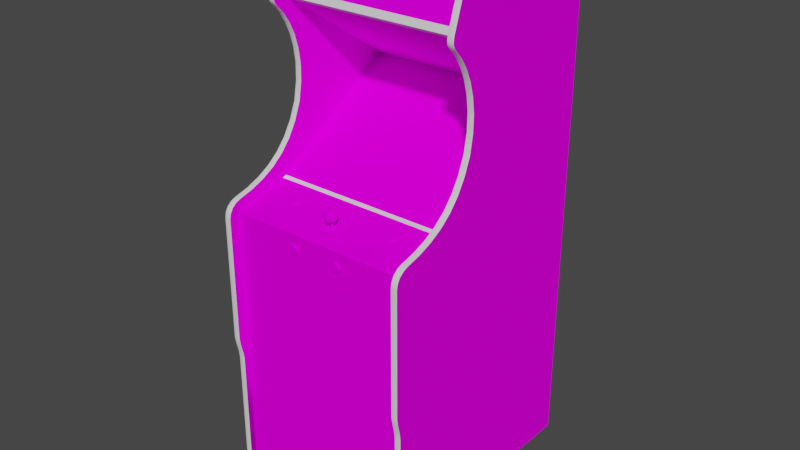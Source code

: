 # Source: junglek.blend  (saved by Blender 2.93.20; exported with 4.5.12 LTS)
import bpy
from mathutils import Matrix  # noqa: F401  (used for matrix-valued properties, if any)

bpy.ops.wm.read_factory_settings(use_empty=True)
scene = bpy.context.scene
scene.name = 'Scene'

# ---- images (referenced by path relative to the original .blend; pixels are not part of the script)
import os
ASSET_DIR = os.environ.get("B2B_ASSET_DIR", "")  # directory of the original .blend (textures are referenced by path, not embedded)
HERE = os.path.dirname(os.path.abspath(__file__))  # packed textures are extracted next to this script under _unpacked/

def load_image(name, relpath, width, height, colorspace="sRGB"):
    """Load a texture the original file referenced (path relative to the .blend, or extracted next to this script)."""
    p = next((c for c in (os.path.join(HERE, relpath), os.path.join(ASSET_DIR, relpath)) if relpath and os.path.exists(c)), "")
    if p:
        img = bpy.data.images.load(p, check_existing=True)
        img.name = name
    else:  # same state as the original file: an image datablock whose file is absent (Cycles renders it pink)
        img = bpy.data.images.new(name, width, height)
        img.source = "FILE"
        img.filepath = "//" + (relpath or name)
    img.colorspace_settings.name = colorspace
    return img
img_junglekmarqueemap_tiff = load_image('junglekmarqueemap.TIFF', 'junglekmarqueemap.TIFF', 1024, 1024, 'sRGB')
img_junglekmonitormap_tiff = load_image('junglekmonitormap.TIFF', 'junglekmonitormap.TIFF', 1024, 1024, 'sRGB')
img_junglekbezelmap_tiff = load_image('junglekbezelmap.TIFF', 'junglekbezelmap.TIFF', 1024, 1024, 'sRGB')
img_junglektexturesmap_tiff = load_image('junglektexturesmap.TIFF', 'junglektexturesmap.TIFF', 1024, 1024, 'sRGB')

# ---- materials (node trees are filled in below, after node groups)
mat_junglekmarquee = bpy.data.materials.new('junglekmarquee')
mat_junglekmarquee.use_transparent_shadow = False
mat_junglekmarquee.roughness = 0.8807
mat_junglekmarquee.specular_intensity = 0.0
mat_junglekmonitor = bpy.data.materials.new('junglekmonitor')
mat_junglekmonitor.use_transparent_shadow = False
mat_junglekmonitor.roughness = 0.8807
mat_junglekmonitor.specular_intensity = 0.0
mat_junglekbezel = bpy.data.materials.new('junglekbezel')
mat_junglekbezel.use_transparent_shadow = False
mat_junglekbezel.roughness = 0.8807
mat_junglekbezel.specular_intensity = 0.0
mat_junglektextures = bpy.data.materials.new('junglektextures')
mat_junglektextures.use_transparent_shadow = False
mat_junglektextures.roughness = 0.8807
mat_junglektextures.specular_intensity = 0.0
mat_junglekshiny = bpy.data.materials.new('junglekshiny')
mat_junglekshiny.use_transparent_shadow = False
mat_junglekshiny.roughness = 0.8114
mat_junglekshiny.specular_intensity = 0.4471

# ---- node groups
ng_auto_smooth = bpy.data.node_groups.new('Auto Smooth', 'GeometryNodeTree')
_s = ng_auto_smooth.interface.new_socket(name='Geometry', in_out='OUTPUT', socket_type='NodeSocketGeometry')
_s = ng_auto_smooth.interface.new_socket(name='Geometry', in_out='INPUT', socket_type='NodeSocketGeometry')
_s = ng_auto_smooth.interface.new_socket(name='Angle', in_out='INPUT', socket_type='NodeSocketFloat')
_s.subtype = 'ANGLE'
_s.min_value = 0.0
_s.max_value = 3.142
ng_auto_smooth.is_modifier = True
_N = ng_auto_smooth.nodes; _L = ng_auto_smooth.links
n0 = _N.new('NodeGroupOutput'); n0.name = 'Group Output'; n0.location = (480, -100)
n1 = _N.new('NodeGroupInput'); n1.name = 'Group Input'; n1.location = (-420, -300)
n2 = _N.new('NodeGroupInput'); n2.name = 'Group Input.001'; n2.location = (-60, -100)
n3 = _N.new('GeometryNodeSetShadeSmooth'); n3.name = 'Set Shade Smooth'; n3.location = (120, -100)
n3.domain = 'EDGE'
n4 = _N.new('GeometryNodeSetShadeSmooth'); n4.name = 'Set Shade Smooth.001'; n4.location = (300, -100)
n5 = _N.new('GeometryNodeInputMeshEdgeAngle'); n5.name = 'Edge Angle'; n5.location = (-420, -220)
n6 = _N.new('GeometryNodeInputEdgeSmooth'); n6.name = 'Is Edge Smooth'; n6.location = (-60, -160)
n7 = _N.new('GeometryNodeInputShadeSmooth'); n7.name = 'Is Face Smooth'; n7.location = (-240, -340)
n8 = _N.new('FunctionNodeBooleanMath'); n8.name = 'Boolean Math'; n8.location = (-60, -220)
n9 = _N.new('FunctionNodeCompare'); n9.name = 'Compare'; n9.location = (-240, -180)
n9.operation = 'LESS_EQUAL'
_L.new(n5.outputs[0], n9.inputs[0])
_L.new(n4.outputs[0], n0.inputs[0])
_L.new(n1.outputs[1], n9.inputs[1])
_L.new(n9.outputs[0], n8.inputs[0])
_L.new(n7.outputs[0], n8.inputs[1])
_L.new(n2.outputs[0], n3.inputs[0])
_L.new(n6.outputs[0], n3.inputs[1])
_L.new(n3.outputs[0], n4.inputs[0])
_L.new(n8.outputs[0], n3.inputs[2])
n0.is_active_output = True

# ---- material node trees
mat_junglekmarquee.use_nodes = True; mat_junglekmarquee.node_tree.nodes.clear()
_N = mat_junglekmarquee.node_tree.nodes; _L = mat_junglekmarquee.node_tree.links
n0 = _N.new('ShaderNodeBsdfPrincipled'); n0.name = 'Principled BSDF'; n0.location = (10, 300)
n0.distribution = 'GGX'
n0.subsurface_method = 'BURLEY'
n0.inputs[2].default_value = 0.8807
n0.inputs[3].default_value = 1.45
n0.inputs[13].default_value = 0.0
n0.inputs[27].default_value = (0.0, 0.0, 0.0, 1.0)
n0.inputs[28].default_value = 1.0
n1 = _N.new('ShaderNodeOutputMaterial'); n1.name = 'Material Output'; n1.location = (300, 300)
n2 = _N.new('ShaderNodeTexImage'); n2.name = 'Image Texture'; n2.location = (-300, 600)
n2.image = img_junglekmarqueemap_tiff
_L.new(n0.outputs[0], n1.inputs[0])
_L.new(n2.outputs[0], n0.inputs[0])
n1.is_active_output = True
mat_junglekmonitor.use_nodes = True; mat_junglekmonitor.node_tree.nodes.clear()
_N = mat_junglekmonitor.node_tree.nodes; _L = mat_junglekmonitor.node_tree.links
n0 = _N.new('ShaderNodeBsdfPrincipled'); n0.name = 'Principled BSDF'; n0.location = (10, 300)
n0.distribution = 'GGX'
n0.subsurface_method = 'BURLEY'
n0.inputs[2].default_value = 0.8807
n0.inputs[3].default_value = 1.45
n0.inputs[13].default_value = 0.0
n0.inputs[27].default_value = (0.0, 0.0, 0.0, 1.0)
n0.inputs[28].default_value = 1.0
n1 = _N.new('ShaderNodeOutputMaterial'); n1.name = 'Material Output'; n1.location = (300, 300)
n2 = _N.new('ShaderNodeTexImage'); n2.name = 'Image Texture'; n2.location = (-300, 600)
n2.image = img_junglekmonitormap_tiff
_L.new(n0.outputs[0], n1.inputs[0])
_L.new(n2.outputs[0], n0.inputs[0])
n1.is_active_output = True
mat_junglekbezel.use_nodes = True; mat_junglekbezel.node_tree.nodes.clear()
_N = mat_junglekbezel.node_tree.nodes; _L = mat_junglekbezel.node_tree.links
n0 = _N.new('ShaderNodeBsdfPrincipled'); n0.name = 'Principled BSDF'; n0.location = (10, 300)
n0.distribution = 'GGX'
n0.subsurface_method = 'BURLEY'
n0.inputs[2].default_value = 0.8807
n0.inputs[3].default_value = 1.45
n0.inputs[13].default_value = 0.0
n0.inputs[27].default_value = (0.0, 0.0, 0.0, 1.0)
n0.inputs[28].default_value = 1.0
n1 = _N.new('ShaderNodeOutputMaterial'); n1.name = 'Material Output'; n1.location = (300, 300)
n2 = _N.new('ShaderNodeTexImage'); n2.name = 'Image Texture'; n2.location = (-300, 600)
n2.image = img_junglekbezelmap_tiff
_L.new(n0.outputs[0], n1.inputs[0])
_L.new(n2.outputs[0], n0.inputs[0])
n1.is_active_output = True
mat_junglektextures.use_nodes = True; mat_junglektextures.node_tree.nodes.clear()
_N = mat_junglektextures.node_tree.nodes; _L = mat_junglektextures.node_tree.links
n0 = _N.new('ShaderNodeBsdfPrincipled'); n0.name = 'Principled BSDF'; n0.location = (10, 300)
n0.distribution = 'GGX'
n0.subsurface_method = 'BURLEY'
n0.inputs[2].default_value = 0.8807
n0.inputs[3].default_value = 1.45
n0.inputs[13].default_value = 0.0
n0.inputs[27].default_value = (0.0, 0.0, 0.0, 1.0)
n0.inputs[28].default_value = 1.0
n1 = _N.new('ShaderNodeOutputMaterial'); n1.name = 'Material Output'; n1.location = (300, 300)
n2 = _N.new('ShaderNodeTexImage'); n2.name = 'Image Texture'; n2.location = (-300, 600)
n2.image = img_junglektexturesmap_tiff
_L.new(n0.outputs[0], n1.inputs[0])
_L.new(n2.outputs[0], n0.inputs[0])
n1.is_active_output = True
mat_junglekshiny.use_nodes = True; mat_junglekshiny.node_tree.nodes.clear()
_N = mat_junglekshiny.node_tree.nodes; _L = mat_junglekshiny.node_tree.links
n0 = _N.new('ShaderNodeBsdfPrincipled'); n0.name = 'Principled BSDF'; n0.location = (10, 300)
n0.distribution = 'GGX'
n0.subsurface_method = 'BURLEY'
n0.inputs[2].default_value = 0.8114
n0.inputs[3].default_value = 1.45
n0.inputs[13].default_value = 0.4471
n0.inputs[27].default_value = (0.0, 0.0, 0.0, 1.0)
n0.inputs[28].default_value = 1.0
n1 = _N.new('ShaderNodeOutputMaterial'); n1.name = 'Material Output'; n1.location = (300, 300)
_L.new(n0.outputs[0], n1.inputs[0])
n1.is_active_output = True

# ---- world
world_world = bpy.data.worlds.new('World'); scene.world = world_world
world_world.use_nodes = True; world_world.node_tree.nodes.clear()
_N = world_world.node_tree.nodes; _L = world_world.node_tree.links
n0 = _N.new('ShaderNodeOutputWorld'); n0.name = 'World Output'; n0.location = (300, 300)
n1 = _N.new('ShaderNodeBackground'); n1.name = 'Background'; n1.location = (10, 300)
n1.inputs[0].default_value = (0.05088, 0.05088, 0.05088, 1.0)
_L.new(n1.outputs[0], n0.inputs[0])
n0.is_active_output = True
world_world.color = (0.05088, 0.05088, 0.05088)
world_world.use_sun_shadow = False
world_world.sun_shadow_jitter_overblur = 0.0

# ---- meshes
me_junglek = bpy.data.meshes.new('junglek')
me_junglek.from_pydata([(-0.2882, 0.6909, -0.08281), (0.2834, 0.6909, -0.08281), (-0.1209, 0.07449, -0.1102), (-0.0024, 0.07525, -0.1089), (-0.0024, 0.1238, -0.1802), (-0.1222, 0.1216, -0.1811), (-0.0024, 0.1645, -0.2548), (0.1161, 0.1628, -0.2545), (-0.1209, 0.1628, -0.2545), (0.1161, 0.07449, -0.1102), (0.1174, 0.1216, -0.1811), (0.1877, 0.16, -0.2534), (-0.1179, 0.1864, -0.2993), (-0.183, 0.1823, -0.2938), (-0.1925, 0.16, -0.2534), (0.1131, 0.04479, -0.06793), (0.1782, 0.04774, -0.07394), (0.1877, 0.07396, -0.1127), (0.1131, 0.1864, -0.2993), (-0.0024, 0.1881, -0.3009), (-0.0024, 0.04424, -0.06586), (-0.2882, 0.03101, 0.007925), (-0.3072, 0.07226, 0.0549), (0.2833, 0.07226, 0.0549), (0.2833, 0.1009, 0.01939), (-0.2882, 0.07226, 0.0549), (0.3024, 0.3974, -0.427), (0.3024, -0.4613, 0.2149), (0.3024, -0.8727, -0.5321), (0.3024, 0.4012, -0.436), (-0.3072, 0.5863, -0.5321), (-0.3072, -0.8727, -0.5321), (-0.2882, 0.5863, -0.5321), (-0.2882, -0.4859, 0.2115), (0.2833, 0.5585, 0.01654), (0.2833, 0.736, -0.07131), (0.2833, 0.1795, -0.03757), (-0.2882, 0.5585, 0.01654), (0.2834, 0.5664, -0.5321), (0.2834, -0.8727, 0.1919), (0.2834, -0.1152, 0.1919), (-0.2882, -0.8727, 0.1919), (-0.2882, -0.1152, 0.1919), (0.2833, -0.8727, -0.5321), (0.2833, -0.8727, 0.2115), (-0.2882, -0.8727, 0.2115), (-0.2882, -0.8727, -0.5321), (-0.2882, 0.5664, -0.5321), (-0.2882, 0.7219, -0.04799), (0.3024, 0.1009, 0.01939), (0.2834, 0.2869, -0.4014), (-0.2882, 0.5244, -0.04517), (-0.2882, 0.2869, -0.4014), (-0.3072, 0.4626, -0.03478), (0.2833, 0.427, -0.05112), (0.2833, 0.4626, -0.03478), (0.2834, -0.0121, 0.1858), (-0.2882, -0.0121, 0.1858), (-0.2882, 0.2308, -0.0581), (0.2833, 0.2308, -0.0581), (-0.2338, -0.92, -0.4759), (-0.2038, -0.92, -0.4759), (0.3024, 0.2308, -0.0581), (0.3024, 0.5585, 0.01654), (0.3024, 0.5324, -0.0323), (0.199, -0.92, -0.4335), (0.3024, 0.6315, -0.06452), (0.2834, -0.01793, 0.1917), (-0.2882, -0.01793, 0.1917), (-0.08851, -0.05633, 0.1981), (-0.06805, -0.06814, 0.1981), (-0.01816, 0.04625, 0.1223), (-0.01955, 0.03562, 0.1217), (-0.02106, 0.03562, 0.1322), (0.01185, 0.03562, 0.1419), (0.008481, 0.02586, 0.1389), (0.01185, 0.02586, 0.1316), (0.1778, 0.01901, 0.07821), (-0.2337, -0.8727, 0.1215), (-0.2337, -0.8727, -0.4018), (-0.2337, -0.9362, -0.4018), (0.2289, -0.9362, -0.4018), (0.2289, -0.9362, 0.1215), (0.2289, -0.8727, -0.4018), (-0.2337, -0.9362, 0.1215), (0.2289, -0.8727, 0.1215), (-0.1642, 0.01557, 0.09324), (0.0107, 0.04625, 0.1409), (0.01626, 0.03562, 0.1322), (0.01475, 0.04625, 0.132), (-0.01177, 0.04625, 0.1149), (0.06116, -0.05633, 0.1981), (0.08163, -0.06814, 0.1981), (-0.2338, -0.8988, -0.4547), (-0.2338, -0.92, -0.4335), (-0.2038, -0.8988, -0.4547), (-0.2038, -0.8988, -0.4847), (-0.3072, -0.02858, 0.2246), (-0.2882, -0.02858, 0.2246), (-0.3072, 0.3387, -0.06939), (-0.3072, 0.3855, -0.06317), (-0.2882, 0.3855, -0.06317), (0.01336, 0.04625, 0.1223), (0.01475, 0.03562, 0.1217), (0.007794, 0.03562, 0.1137), (-0.0024, 0.01928, 0.1295), (-0.0024, 0.02586, 0.1151), (0.005384, 0.02586, 0.1174), (0.1626, 0.01498, 0.09586), (0.229, -0.8988, -0.4547), (0.199, -0.92, -0.4759), (0.229, -0.92, -0.4759), (-0.2038, -0.8738, -0.4193), (0.229, -0.8738, -0.4193), (0.229, -0.8988, -0.4247), (-0.0155, 0.04625, 0.1409), (-0.01665, 0.03562, 0.1419), (-0.007712, 0.03562, 0.1476), (0.005384, 0.05436, 0.1363), (0.229, -0.8738, -0.4901), (-0.2338, -0.9288, -0.4547), (-0.2338, -0.8738, -0.4901), (-0.1713, 0.01992, 0.07421), (-0.1794, 0.01961, 0.0756), (0.3024, 0.524, -0.03739), (-0.0155, 0.02586, 0.1235), (-0.01019, 0.02586, 0.1174), (-0.006457, 0.02586, 0.1433), (-0.07516, -0.07224, 0.1981), (0.1717, 0.01506, 0.06711), (0.1655, 0.01506, 0.06711), (0.1665, 0.01678, 0.07349), (0.1566, 0.01415, 0.08501), (0.1573, 0.01506, 0.08101), (0.1518, 0.0125, 0.07834), (-0.0024, 0.05738, 0.1295), (0.003166, 0.05436, 0.1209), (-0.0024, 0.05436, 0.1192), (0.006968, 0.04625, 0.1149), (0.199, -0.8988, -0.4547), (0.199, -0.9288, -0.4547), (-0.007967, 0.05436, 0.1209), (-0.01177, 0.05436, 0.1252), (-0.01019, 0.05436, 0.1363), (-0.007283, 0.04625, 0.1461), (0.3024, 0.5003, -0.4682), (0.3024, 0.5251, -0.4763), (0.3024, 0.6563, -0.07257), (-0.2038, -0.8738, -0.4901), (0.199, -0.8738, -0.4901), (0.199, -0.8738, -0.4193), (-0.2338, -0.8738, -0.4193), (0.229, -0.8988, -0.4847), (0.07555, -0.04277, 0.1918), (0.06933, -0.04277, 0.1918), (0.07035, -0.04861, 0.1949), (0.06116, -0.06453, 0.1949), (0.06044, -0.06043, 0.1949), (0.05451, -0.06043, 0.1918), (0.08371, -0.05633, 0.1949), (0.08444, -0.06043, 0.1949), (0.09037, -0.06043, 0.1918), (0.07452, -0.04861, 0.1949), (0.07844, -0.07082, 0.1948), (0.07452, -0.07224, 0.1948), (0.07555, -0.07808, 0.1917), (0.08929, -0.06656, 0.1918), (0.2833, 0.4921, -0.0157), (0.2833, 0.5149, 0.00458), (-0.2882, 0.4921, -0.0157), (-0.2882, 0.5149, 0.00458), (-0.3072, 0.4921, -0.0157), (-0.06039, -0.05429, 0.1918), (-0.06351, -0.0489, 0.1918), (-0.06805, -0.05272, 0.1949), (-0.08643, -0.05272, 0.1949), (-0.08324, -0.05004, 0.1949), (-0.0862, -0.0449, 0.1918), (0.1707, 0.01678, 0.07349), (0.1746, 0.01646, 0.07488), (0.1776, 0.01459, 0.06918), (0.1823, 0.008558, 0.09555), (0.1854, 0.009761, 0.0903), (0.1799, 0.01323, 0.08901), (0.1655, 0.007194, 0.1015), (0.1717, 0.007194, 0.1015), (0.1707, 0.01151, 0.09653), (0.06348, -0.07595, 0.1917), (0.06933, -0.07808, 0.1917), (0.07035, -0.07224, 0.1948), (0.05559, -0.06656, 0.1918), (-0.06597, -0.05633, 0.1949), (-0.06597, -0.06453, 0.1949), (-0.06805, -0.06814, 0.1948), (-0.06351, -0.07195, 0.1917), (-0.0024, 0.04625, 0.1122), (-0.0024, 0.03562, 0.1107), (-0.0126, 0.03562, 0.1137), (-0.1644, 0.007668, 0.09946), (-0.1597, 0.008558, 0.09555), (-0.1642, 0.01243, 0.09253), (-0.1871, 0.008558, 0.09555), (-0.1824, 0.007668, 0.09946), (-0.1794, 0.01183, 0.09514), (-0.2338, -0.8988, -0.4247), (-0.1826, 0.01243, 0.09253), (-0.1871, 0.0137, 0.07309), (-0.1902, 0.0125, 0.07834), (-0.1847, 0.01506, 0.08101), (-0.1703, 0.01506, 0.06711), (-0.1765, 0.01506, 0.06711), (-0.1755, 0.01678, 0.07349), (-0.1642, 0.01586, 0.07749), (-0.1621, 0.01506, 0.08101), (-0.1566, 0.0125, 0.07834), (-0.07932, -0.07224, 0.1948), (-0.08324, -0.07082, 0.1948), (-0.0862, -0.07595, 0.1917), (-0.09517, -0.06042, 0.1918), (-0.09409, -0.06656, 0.1918), (-0.08851, -0.06453, 0.1949), (-0.3072, 0.02052, 0.184), (-0.3072, 0.03273, 0.1377), (0.2833, 0.02052, 0.184), (0.3024, 0.03273, 0.1377), (-0.2882, 0.02052, 0.184), (-0.1555, 0.01113, 0.08432), (-0.1621, 0.01323, 0.08901), (0.1665, 0.01151, 0.09653), (0.1518, 0.009761, 0.0903), (0.1549, 0.008558, 0.09555), (0.1594, 0.01243, 0.09253), (-0.08924, -0.06043, 0.1949), (-0.09097, -0.0489, 0.1918), (0.002911, 0.03562, 0.1476), (0.0005014, 0.05436, 0.1394), (0.002482, 0.04625, 0.1461), (0.1596, 0.01459, 0.06918), (0.1549, 0.0137, 0.07309), (0.1594, 0.01586, 0.07749), (-0.01328, 0.02586, 0.1389), (-0.1826, 0.01586, 0.07749), (-0.1794, 0.01646, 0.07488), (-0.2882, 0.287, -0.06821), (0.2833, 0.287, -0.06821), (-0.3072, -0.436, 0.2211), (-0.2882, -0.436, 0.2211), (-0.2882, -0.4613, 0.2149), (0.2833, -0.436, 0.2211), (-0.06827, -0.0449, 0.1918), (-0.07413, -0.04277, 0.1918), (-0.07516, -0.04861, 0.1949), (0.0814, -0.07595, 0.1917), (0.06348, -0.0449, 0.1918), (0.05871, -0.0489, 0.1918), (0.06325, -0.05272, 0.1949), (0.08929, -0.0543, 0.1918), (0.08617, -0.0489, 0.1918), (0.08163, -0.05272, 0.1949), (0.1865, 0.01113, 0.08432), (0.1854, 0.0125, 0.07834), (0.1799, 0.01506, 0.08101), (0.1806, 0.01415, 0.08501), (0.007794, 0.05436, 0.131), (-0.0126, 0.05436, 0.131), (-0.2882, 0.725, -0.03868), (-0.06827, -0.07595, 0.1917), (-0.08035, -0.07808, 0.1917), (-0.07413, -0.07808, 0.1917), (-0.07516, -0.07224, 0.1948), (0.199, -0.8988, -0.4247), (0.2833, 0.003277, 0.2128), (0.2833, 0.01443, 0.1991), (-0.2882, 0.003277, 0.2128), (0.1778, 0.01243, 0.09253), (-0.3072, 0.1365, -0.01158), (-0.2882, 0.1365, -0.01158), (0.2833, 0.1365, -0.01158), (-0.01665, 0.02586, 0.1316), (0.1626, 0.01646, 0.07488), (-0.2038, -0.9288, -0.4547), (0.229, -0.92, -0.4335), (0.229, -0.9288, -0.4547), (-0.2038, -0.92, -0.4335), (0.07452, -0.07225, 0.1981), (0.06644, -0.07082, 0.1948), (0.06325, -0.06814, 0.1948), (0.05871, -0.07195, 0.1917), (0.06116, -0.05633, 0.1949), (0.06116, -0.06454, 0.1981), (0.006968, 0.05436, 0.1252), (-0.3072, 0.04975, 0.09449), (0.3024, 0.04975, 0.09449), (0.2833, 0.04975, 0.09449), (-0.2882, 0.04975, 0.09449), (-0.2882, 0.5338, 0.01849), (-0.3072, 0.5457, 0.01924), (0.2833, 0.5338, 0.01849), (0.08371, -0.05633, 0.1981), (0.07844, -0.07082, 0.1981), (0.07035, -0.04862, 0.1981), (0.08163, -0.05272, 0.1981), (-0.1713, 0.01151, 0.09653), (-0.1755, 0.01151, 0.09653), (-0.1765, 0.007194, 0.1015), (-0.1674, 0.01183, 0.09514), (0.0001003, 0.03584, 0.1246), (0.0001003, 0.03518, 0.1295), (0.0001003, -0.01438, 0.1229), (-0.004901, 0.03518, 0.1295), (-0.004901, 0.03584, 0.1246), (-0.004901, -0.01372, 0.118), (-0.004901, -0.01438, 0.1229), (0.0001003, -0.01372, 0.118), (0.1573, 0.01323, 0.08901), (0.1626, 0.01183, 0.09514), (-0.07124, -0.05004, 0.1949), (-0.07932, -0.04861, 0.1949), (-0.1703, 0.007194, 0.1015), (-0.1913, 0.01113, 0.08432), (-0.1902, 0.009761, 0.0903), (-0.1847, 0.01323, 0.08901), (0.1507, 0.01113, 0.08432), (0.1823, 0.0137, 0.07309), (-0.1597, 0.0137, 0.07309), (-0.1644, 0.01459, 0.06918), (-0.1674, 0.01646, 0.07488), (-0.09097, -0.07195, 0.1917), (-0.06039, -0.06656, 0.1918), (-0.05931, -0.06042, 0.1918), (-0.06524, -0.06043, 0.1949), (-0.1794, 0.01498, 0.09586), (-0.1847, 0.0182, 0.08173), (-0.01955, 0.04625, 0.132), (-0.1755, 0.01992, 0.07421), (-0.1713, 0.01678, 0.07349), (-0.005302, 0.05436, 0.1394), (0.1707, 0.01466, 0.09724), (0.1778, 0.01557, 0.09324), (-0.1621, 0.0182, 0.08173), (-0.07932, -0.07224, 0.1981), (-0.08324, -0.07082, 0.1981), (0.2833, -0.01145, 0.2214), (0.3024, -0.01145, 0.2214), (-0.08851, -0.05633, 0.1949), (-0.07124, -0.07082, 0.1981), (-0.1713, 0.01466, 0.09724), (0.1707, 0.01992, 0.07421), (0.0107, 0.02586, 0.1235), (0.001656, 0.02586, 0.1433), (0.06644, -0.05004, 0.1981), (0.1573, 0.0182, 0.08173), (0.1594, 0.01901, 0.07821), (0.07035, -0.07225, 0.1981), (-0.06805, -0.05272, 0.1981), (-0.06597, -0.05633, 0.1981), (-0.06524, -0.06043, 0.1981), (-0.2882, 0.7379, -0.06023), (-0.2882, 0.7342, -0.04677), (0.2833, 0.7379, -0.06023), (-0.3072, 0.7379, -0.06023), (0.2833, 0.5238, 0.01303), (-0.3072, 0.5238, 0.01303), (0.3024, 0.5338, 0.01849), (0.06325, -0.06814, 0.1981), (0.06644, -0.07082, 0.1981), (-0.07516, -0.04861, 0.1981), (0.1806, 0.01729, 0.08573), (-0.07124, -0.07082, 0.1948), (0.07844, -0.05004, 0.1949), (0.07844, -0.05004, 0.1981), (-0.1854, 0.01415, 0.08501), (-0.1847, 0.01638, 0.08973), (0.08371, -0.06453, 0.1949), (0.08163, -0.06814, 0.1948), (0.08617, -0.07195, 0.1917), (0.08444, -0.06043, 0.1981), (-0.1755, 0.01466, 0.09724), (0.1746, 0.01498, 0.09586), (0.1626, 0.01961, 0.0756), (-0.1614, 0.01729, 0.08573), (0.07452, -0.04862, 0.1981), (-0.1854, 0.01729, 0.08573), (-0.08851, -0.06453, 0.1981), (-0.08643, -0.06814, 0.1981), (0.1596, 0.007668, 0.09946), (0.0814, -0.0449, 0.1918), (-0.1824, 0.01459, 0.06918), (-0.1566, 0.009761, 0.0903), (-0.1614, 0.01415, 0.08501), (0.1776, 0.007668, 0.09946), (0.05559, -0.0543, 0.1918), (-0.08035, -0.04277, 0.1918), (-0.09409, -0.05429, 0.1918), (0.2834, -0.015, 0.1909), (0.2834, -0.01277, 0.1888), (-0.2882, -0.01277, 0.1888), (-0.2882, -0.015, 0.1909), (0.06644, -0.05004, 0.1949), (0.1778, 0.01586, 0.07749), (-0.08643, -0.06814, 0.1948), (0.1746, 0.01183, 0.09514), (0.06325, -0.05272, 0.1981), (0.3024, 0.5457, 0.01924), (0.1799, 0.0182, 0.08173), (0.1573, 0.01638, 0.08973), (-0.07124, -0.05004, 0.1981), (-0.1642, 0.01901, 0.07821), (-0.1674, 0.01961, 0.0756), (-0.08324, -0.05004, 0.1981), (0.08371, -0.06454, 0.1981), (0.1566, 0.01729, 0.08573), (0.1665, 0.01992, 0.07421), (0.1799, 0.01638, 0.08973), (-0.1826, 0.01901, 0.07821), (-0.1674, 0.01498, 0.09586), (-0.1621, 0.01638, 0.08973), (0.1746, 0.01961, 0.0756), (0.1594, 0.01557, 0.09324), (-0.06597, -0.06453, 0.1981), (0.1665, 0.01466, 0.09724), (-0.08924, -0.06043, 0.1981), (-0.07932, -0.04861, 0.1981), (-0.1826, 0.01557, 0.09324), (0.06044, -0.06043, 0.1981), (-0.08643, -0.05272, 0.1981), (0.199, -0.8988, -0.4847), (-0.2038, -0.8988, -0.4247), (-0.2338, -0.8988, -0.4847), (-0.2263, 0.09555, -0.0957), (-0.1955, 0.119, -0.1822), (-0.2262, 0.1383, -0.164), (-0.0024, 0.2224, -0.2986), (0.1907, 0.119, -0.1822), (0.2216, 0.1403, -0.1673), (0.1149, 0.2224, -0.2986), (-0.1925, 0.07396, -0.1127), (-0.1179, 0.04479, -0.06792), (-0.0024, 0.06381, -0.04509), (0.1157, 0.06435, -0.04571), (0.2216, 0.09055, -0.08771), (0.2929, -0.4124, 0.226), (0.2929, -0.02834, 0.226), (0.2833, -0.02858, 0.2246), (0.2929, 0.0734, 0.05587), (0.2929, 0.05109, 0.0952), (-0.2977, -0.4124, 0.226), (-0.2977, -0.02834, 0.226), (-0.2977, 0.0734, 0.05587), (-0.2977, 0.05109, 0.0952), (-0.2882, 0.427, -0.05112), (-0.2882, 0.4626, -0.03478), (-0.2977, 0.4619, -0.03329), (-0.2977, 0.7256, -0.03755), (-0.2977, 0.5588, 0.01805), (0.3024, 0.427, -0.05112), (0.3024, 0.4626, -0.03478), (0.2929, 0.4619, -0.03329), (0.2929, 0.7256, -0.03755), (0.2929, 0.5588, 0.01805), (0.3024, 0.07226, 0.0549), (0.2929, 0.1801, -0.03626), (-0.2977, 0.1801, -0.03626), (-0.3072, 0.2308, -0.0581), (-0.3072, 0.1795, -0.03757), (-0.3072, 0.725, -0.03868), (-0.2882, 0.736, -0.07131), (-0.2977, 0.7371, -0.07167), (0.2833, 0.725, -0.03868), (0.3024, 0.736, -0.07131), (0.2929, 0.5878, -0.5321), (0.2929, 0.7371, -0.07167), (-0.3072, -0.4122, 0.2246), (-0.2977, -0.4861, 0.2129), (-0.3072, -0.4859, 0.2115), (0.2833, -0.4122, 0.2246), (0.2929, -0.8727, 0.213), (0.2929, -0.4861, 0.2129), (0.2833, -0.4859, 0.2115), (0.3024, 0.1795, -0.03757), (0.2929, 0.2313, -0.05679), (0.3024, 0.287, -0.06821), (0.3024, 0.3387, -0.06939), (0.2929, 0.3387, -0.06789), (-0.2882, 0.1795, -0.03757), (-0.2977, 0.2313, -0.05679), (-0.2882, 0.3387, -0.06939), (-0.2977, 0.3387, -0.06789), (0.2929, 0.4261, -0.04946), (0.2929, 0.3851, -0.0615), (-0.2977, 0.4261, -0.04946), (-0.3072, 0.427, -0.05112), (-0.2977, 0.3851, -0.0615), (0.2834, 0.5374, -0.0278), (-0.2882, 0.5569, -0.03497), (-0.2882, 0.5374, -0.0278), (0.2929, 0.004229, 0.214), (-0.2977, 0.004229, 0.214), (-0.3072, 0.01443, 0.1991), (-0.3072, 0.003277, 0.2128), (-0.2977, -0.01103, 0.2228), (0.2929, -0.01103, 0.2228), (0.2834, 0.5569, -0.03497), (-0.2977, -0.8727, 0.213), (-0.2977, -0.8727, -0.5321), (0.2929, -0.8727, -0.5321), (0.3024, -0.8727, 0.2115), (-0.2977, 0.5878, -0.5321), (0.2833, 0.5863, -0.5321), (-0.2977, 0.491, -0.01452), (-0.2977, 0.5139, 0.005599), (-0.3072, 0.5149, 0.00458), (0.2929, 0.491, -0.01452), (0.2929, 0.5139, 0.005599), (0.3024, 0.02052, 0.184), (0.2929, 0.03406, 0.138), (0.2929, 0.02181, 0.1845), (-0.2977, 0.03406, 0.138), (-0.2977, 0.02181, 0.1845), (-0.2263, 0.1874, -0.2426), (-0.2977, 0.7354, -0.04595), (0.3024, 0.725, -0.03868), (0.3024, 0.7342, -0.04677), (0.2929, 0.7354, -0.04595), (0.1782, 0.1823, -0.2938), (0.221, 0.2236, -0.3008), (0.2834, 0.5244, -0.04517), (0.2834, 0.5356, -0.02857), (-0.2882, 0.5356, -0.02857), (-0.2882, 0.03273, 0.1377), (-0.2882, 0.7035, -0.04199), (0.2834, 0.7131, -0.04379), (-0.2882, 0.7131, -0.04379), (0.2834, 0.7219, -0.04799), (0.2929, 0.1374, -0.01028), (0.2929, 0.102, 0.02069), (-0.2882, 0.1009, 0.01939), (-0.2977, 0.1374, -0.01028), (-0.2977, 0.102, 0.02069), (-0.2977, 0.7392, -0.06002), (0.2929, 0.7392, -0.06002), (0.2929, 0.287, -0.06671), (-0.2977, 0.287, -0.06671), (0.3024, 0.4921, -0.0157), (0.2929, -0.4616, 0.2163), (0.2929, -0.4363, 0.2225), (-0.2977, -0.4616, 0.2163), (-0.2977, -0.4363, 0.2225), (0.2929, 0.5332, 0.01988), (0.2833, 0.5457, 0.01924), (-0.2977, 0.5332, 0.01988), (-0.3072, 0.5338, 0.01849), (0.2204, 0.06375, -0.04476), (0.2834, 0.02585, 0.01953), (0.2834, 0.03101, 0.007925), (-0.2882, 0.02585, 0.01953), (-0.226, 0.2231, -0.2999), (-0.2977, 0.5229, 0.01416), (0.2929, 0.5229, 0.01416), (-0.183, 0.04774, -0.07394), (-0.2276, 0.0636, -0.04487), (-0.2882, 0.01443, 0.1991), (-0.2977, 0.01559, 0.1998), (0.3024, 0.003277, 0.2128), (0.3024, 0.01443, 0.1991), (0.2929, 0.01559, 0.1998), (0.3024, 0.3855, -0.06317), (0.2216, 0.1877, -0.2431), (-0.1198, 0.06384, -0.04516), (-0.2882, 0.5457, 0.01924), (-0.2977, 0.5457, 0.02074), (0.2929, 0.5457, 0.02074), (-0.2882, -0.4122, 0.2246), (-0.2882, -0.01145, 0.2214), (0.3024, -0.4122, 0.2246), (0.3024, -0.02858, 0.2246), (0.3024, -0.436, 0.2211), (0.3024, -0.4859, 0.2115), (0.2833, 0.03273, 0.1377), (-0.3072, 0.5585, 0.01654), (0.2833, 0.7342, -0.04677), (-0.3072, 0.7342, -0.04677), (0.3024, 0.7379, -0.06023), (-0.3072, -0.01145, 0.2214), (-0.3072, 0.736, -0.07131), (-0.2882, 0.5238, 0.01303), (0.3024, 0.5149, 0.00458), (0.3024, 0.5238, 0.01303), (-0.1187, 0.2224, -0.2986), (0.2833, 0.3855, -0.06317), (-0.3072, 0.1009, 0.01939), (0.3024, 0.1365, -0.01158), (0.2833, 0.3387, -0.06939), (-0.3072, 0.287, -0.06821), (0.2833, -0.4613, 0.2149), (-0.3072, -0.4613, 0.2149), (-0.3072, -0.8727, 0.2115), (0.3024, 0.5863, -0.5321), (0.2834, 0.7035, -0.04199), (0.2834, 0.5363, -0.02789), (-0.2882, 0.5363, -0.02789)], [], [(554, 50, 52, 21), (10, 4, 3, 9), (403, 63, 459, 571), (6, 8, 5, 4), (457, 488, 455, 456), (15, 20, 438, 439), (9, 17, 433, 10), (7, 11, 524, 18), (14, 8, 12, 13), (8, 6, 19, 12), (18, 435, 432, 19), (8, 14, 430, 5), (437, 20, 3, 2), (10, 433, 11, 7), (458, 523, 580, 468), (150, 149, 426, 270), (17, 9, 15, 16), (530, 0, 1, 598), (22, 590, 472), (23, 24, 475), (25, 572, 536), (26, 566, 482), (479, 27, 26), (508, 43, 478), (577, 28, 29), (30, 31, 474), (32, 33, 46), (579, 584, 30), (464, 30, 472), (34, 35, 508), (36, 508, 475), (37, 32, 466), (484, 572, 32), (578, 223, 516, 515), (598, 531, 532, 530), (21, 555, 553, 554), (79, 83, 81, 80), (49, 460, 574), (148, 96, 428, 121), (491, 53, 30), (54, 55, 508), (450, 32, 451), (28, 597, 29), (67, 394, 397, 68), (43, 44, 478), (577, 506, 28), (31, 596, 474), (46, 33, 45), (464, 463, 30), (484, 32, 58), (36, 59, 508), (334, 122, 335, 211), (26, 62, 479), (147, 63, 64), (283, 427, 204, 94), (43, 508, 470, 505), (128, 340, 215, 269), (122, 332, 331, 86), (103, 102, 89, 88), (14, 519, 431, 430), (77, 347, 367), (533, 48, 532, 531), (307, 309, 312, 308), (50, 526, 51, 52), (80, 84, 78, 79), (147, 521, 63), (146, 29, 597), (347, 351, 108, 338), (104, 138, 102, 103), (197, 90, 195, 196), (366, 69, 341, 70), (93, 94, 204), (95, 61, 96), (22, 472, 97), (23, 475, 443), (575, 574, 460), (25, 98, 572), (99, 100, 30), (486, 32, 101), (592, 589, 508), (90, 197, 72, 71), (105, 106, 107), (141, 90, 71, 142), (109, 111, 152), (281, 114, 270, 65), (110, 426, 152, 111), (422, 366, 251, 317), (74, 87, 236, 234), (264, 333, 115, 143), (204, 427, 112, 151), (61, 280, 120, 60), (60, 428, 96, 61), (395, 56, 57, 396), (47, 48, 533, 38), (122, 123, 332), (124, 455, 26), (124, 456, 455), (105, 125, 126), (88, 76, 348, 103), (341, 128, 70), (254, 391, 288, 255), (261, 262, 259, 260), (135, 136, 137), (139, 140, 65), (138, 136, 290, 102), (87, 118, 235, 236), (425, 409, 176, 175), (114, 152, 119, 113), (427, 96, 148, 112), (436, 429, 560, 559), (151, 121, 428, 204), (316, 174, 173, 249), (211, 335, 209, 210), (326, 212, 324, 325), (315, 231, 230, 385), (255, 398, 253, 254), (167, 168, 508), (169, 32, 170), (13, 556, 519, 14), (171, 511, 30), (208, 241, 206, 207), (400, 220, 219, 327), (210, 387, 242, 211), (325, 209, 335, 326), (220, 232, 218, 219), (258, 159, 256, 257), (189, 285, 187, 188), (196, 195, 138, 104), (103, 348, 107, 104), (232, 344, 393, 218), (274, 401, 390, 181), (40, 42, 41, 39), (399, 261, 260, 323), (251, 316, 249, 250), (158, 190, 156, 157), (330, 192, 328, 329), (231, 314, 229, 230), (221, 222, 97), (223, 578, 443), (224, 514, 575), (225, 98, 529), (174, 191, 172, 173), (205, 321, 320, 201), (161, 256, 159, 160), (116, 240, 127, 117), (336, 144, 236, 235), (131, 178, 129, 130), (105, 127, 240), (105, 76, 75), (269, 215, 267, 268), (58, 32, 243), (463, 593, 30), (59, 244, 508), (26, 481, 62), (30, 595, 245), (32, 246, 247), (508, 594, 248), (304, 318, 302, 303), (398, 155, 154, 253), (191, 330, 329, 172), (479, 574, 27), (213, 389, 226, 214), (34, 468, 35), (147, 582, 522), (579, 465, 584), (135, 118, 263), (136, 138, 195, 137), (37, 466, 265), (186, 228, 184, 185), (155, 162, 153, 154), (347, 417, 179, 178), (139, 65, 270), (499, 498, 97), (271, 272, 443), (564, 563, 575), (273, 98, 561), (347, 338, 367), (590, 275, 472), (591, 49, 574), (536, 572, 276), (24, 277, 475), (73, 278, 240, 116), (73, 333, 71, 72), (106, 196, 104, 107), (125, 72, 197, 126), (196, 106, 126, 197), (90, 141, 137, 195), (239, 279, 237, 238), (95, 280, 61), (93, 120, 94), (93, 60, 120), (109, 281, 282), (95, 283, 280), (83, 85, 82, 81), (139, 110, 140), (109, 282, 111), (365, 284, 92), (177, 233, 175, 176), (176, 317, 392, 177), (91, 289, 365), (144, 336, 143, 115), (291, 22, 97), (460, 292, 575), (293, 23, 443), (294, 98, 25), (354, 366, 356), (91, 402, 255, 288), (295, 32, 569), (551, 296, 30), (297, 549, 508), (63, 586, 64), (261, 399, 77, 404), (331, 423, 205, 203), (495, 600, 599, 493), (364, 289, 156, 286), (275, 464, 472), (276, 572, 484), (479, 591, 574), (277, 36, 475), (243, 32, 486), (593, 99, 30), (26, 482, 481), (244, 592, 508), (194, 328, 192, 193), (108, 418, 231, 315), (330, 191, 355, 356), (308, 313, 306, 307), (412, 347, 178, 131), (300, 381, 162, 155), (186, 401, 378, 337), (135, 141, 142), (135, 264, 143), (353, 365, 285, 189), (314, 132, 322, 229), (228, 315, 385, 184), (241, 242, 387, 206), (162, 369, 386, 153), (287, 187, 285, 286), (288, 157, 424, 91), (87, 74, 88, 89), (239, 133, 351, 352), (29, 145, 26), (64, 124, 66), (577, 29, 26), (100, 491, 30), (101, 32, 450), (589, 54, 508), (26, 455, 566), (89, 263, 118, 87), (135, 336, 235), (111, 282, 140, 110), (423, 372, 321, 205), (483, 541, 481, 482), (373, 160, 376, 410), (345, 128, 269, 368), (271, 443, 342), (563, 343, 575), (499, 97, 583), (311, 312, 309, 310), (332, 414, 241, 208), (273, 573, 98), (102, 290, 263, 89), (292, 224, 575), (578, 293, 443), (222, 291, 97), (338, 378, 401, 274), (68, 42, 40, 67), (529, 98, 294), (122, 408, 326, 335), (123, 334, 211, 242), (72, 125, 278, 73), (5, 430, 436, 2), (76, 88, 74, 75), (117, 144, 115, 116), (234, 349, 75, 74), (333, 73, 116, 115), (451, 32, 169), (124, 543, 456), (53, 171, 30), (55, 167, 508), (410, 92, 374, 373), (369, 162, 381, 370), (227, 389, 380, 416), (365, 364, 286, 285), (155, 398, 350, 300), (337, 420, 228, 186), (384, 383, 220, 400), (344, 232, 421, 69), (265, 357, 358), (468, 580, 359), (465, 581, 360), (147, 522, 521), (585, 32, 295), (361, 297, 508), (362, 551, 30), (63, 363, 586), (382, 332, 208, 371), (333, 264, 142, 71), (559, 437, 2, 436), (70, 345, 368, 193), (105, 348, 76), (105, 278, 125), (105, 349, 127), (372, 382, 371, 321), (274, 183, 413, 338), (370, 301, 258, 369), (146, 147, 66, 145), (216, 215, 340, 341), (216, 400, 327, 217), (69, 425, 175, 344), (157, 288, 391, 158), (402, 350, 398, 255), (367, 413, 183, 262), (180, 129, 178, 179), (379, 412, 131, 279), (371, 208, 207, 319), (159, 258, 301, 298), (298, 376, 160, 159), (299, 284, 164, 163), (289, 424, 157, 156), (381, 92, 376), (331, 346, 86), (108, 337, 338), (163, 374, 92, 299), (347, 379, 351), (339, 380, 389, 213), (122, 86, 380), (317, 176, 409, 422), (301, 381, 376), (332, 372, 331), (366, 70, 356), (69, 383, 341), (257, 386, 369, 258), (160, 373, 166, 161), (179, 399, 323, 180), (199, 388, 227, 200), (200, 305, 198, 199), (268, 266, 368, 269), (193, 368, 266, 194), (133, 239, 238, 134), (105, 126, 106), (105, 240, 278), (105, 107, 348), (105, 75, 349), (135, 290, 136), (30, 474, 595), (32, 247, 33), (508, 478, 594), (27, 577, 26), (282, 281, 65, 140), (508, 248, 475), (30, 245, 472), (32, 572, 246), (574, 576, 27), (498, 221, 97), (514, 564, 575), (272, 223, 443), (561, 98, 225), (401, 186, 185, 390), (164, 189, 188, 165), (375, 166, 373, 374), (303, 203, 202, 304), (203, 205, 201, 202), (91, 365, 92, 381), (134, 322, 132, 133), (183, 274, 181, 182), (321, 371, 319, 320), (317, 251, 250, 392), (214, 324, 212, 213), (389, 227, 388, 226), (130, 237, 279, 131), (374, 163, 252, 375), (217, 267, 215, 216), (305, 302, 318, 198), (262, 183, 182, 259), (344, 175, 233, 393), (165, 252, 163, 164), (597, 469, 582), (468, 359, 35), (465, 360, 584), (305, 200, 86, 415), (414, 123, 242, 241), (408, 407, 212, 326), (377, 331, 203, 303), (174, 316, 406, 354), (135, 143, 336), (135, 142, 264), (135, 263, 290), (135, 137, 141), (549, 34, 508), (135, 235, 118), (63, 403, 363), (569, 32, 37), (265, 466, 357), (296, 579, 30), (407, 339, 213, 212), (404, 77, 367), (122, 334, 123), (351, 405, 108), (354, 406, 366), (407, 122, 380), (381, 350, 91), (289, 364, 365), (366, 409, 69), (415, 346, 302, 305), (341, 384, 400, 216), (119, 152, 426, 149), (417, 77, 399, 179), (366, 406, 316, 251), (502, 1, 0, 494), (356, 419, 192, 330), (315, 228, 420, 108), (416, 86, 200, 227), (85, 78, 84, 82), (132, 314, 405, 411), (411, 351, 133, 132), (45, 46, 43, 44), (248, 594, 544, 545), (94, 120, 280, 283), (383, 421, 232, 220), (354, 355, 191, 174), (352, 379, 279, 239), (419, 70, 193, 192), (92, 410, 376), (331, 377, 346), (337, 378, 338), (284, 299, 92), (298, 301, 376), (351, 411, 405), (347, 412, 379), (338, 413, 367), (123, 414, 332), (346, 415, 86), (86, 416, 380), (77, 417, 347), (407, 408, 122), (405, 418, 108), (379, 352, 351), (70, 419, 356), (332, 382, 372), (339, 407, 380), (341, 340, 128), (381, 300, 350), (108, 420, 337), (69, 421, 383), (366, 422, 409), (301, 370, 381), (372, 423, 331), (91, 424, 289), (128, 345, 70), (355, 354, 356), (365, 353, 284), (383, 384, 341), (350, 402, 91), (409, 425, 69), (396, 397, 394, 395), (139, 426, 110), (168, 361, 508), (170, 32, 585), (363, 587, 586), (511, 362, 30), (56, 553, 555, 57), (95, 427, 283), (109, 114, 281), (93, 428, 60), (117, 127, 349, 234), (18, 19, 6, 7), (286, 156, 190, 287), (20, 437, 568, 438), (572, 98, 447, 446), (294, 25, 448, 449), (443, 475, 441, 442), (4, 10, 7, 6), (445, 444, 23, 293), (271, 342, 501, 496), (488, 457, 55, 54), (465, 579, 454, 453), (462, 485, 463, 464), (479, 62, 480, 461), (37, 265, 453, 454), (550, 570, 296, 551), (63, 521, 458, 459), (508, 35, 471, 470), (223, 272, 565, 516), (474, 596, 503, 473), (592, 244, 541, 483), (31, 47, 38, 43), (490, 452, 53, 491), (589, 592, 483, 489), (452, 490, 450, 451), (62, 481, 541, 480), (527, 599, 600, 528), (565, 496, 563, 564), (562, 497, 273, 561), (573, 273, 497, 500), (343, 563, 496, 501), (596, 31, 504, 503), (28, 476, 44, 505), (505, 44, 43), (597, 28, 505, 470), (506, 577, 477, 476), (28, 506, 476), (478, 44, 476, 477), (504, 507, 32, 46), (469, 597, 470, 471), (466, 32, 507, 467), (168, 167, 512, 513), (543, 586, 513, 512), (225, 529, 517, 518), (576, 574, 441, 545), (11, 567, 525, 524), (9, 3, 20, 15), (453, 520, 581, 465), (147, 146, 597, 582), (493, 502, 494, 495), (270, 114, 113, 150), (528, 51, 526, 527), (536, 276, 537, 538), (45, 33, 473, 503), (275, 590, 538, 537), (49, 591, 534, 535), (234, 236, 144, 117), (358, 357, 539, 520), (244, 59, 480, 541), (566, 455, 488, 489), (361, 168, 513, 558), (169, 170, 510, 509), (245, 595, 546, 547), (547, 546, 247, 246), (571, 548, 363, 403), (16, 15, 552), (189, 164, 284, 353), (13, 12, 556), (585, 295, 550, 557), (551, 362, 557, 550), (464, 275, 537, 462), (276, 484, 462, 537), (16, 552, 440, 17), (25, 536, 538, 448), (456, 543, 512, 457), (468, 34, 459, 458), (497, 562, 498, 499), (54, 589, 489, 488), (35, 359, 540, 471), (124, 64, 586, 543), (17, 440, 434, 433), (435, 524, 525), (591, 479, 461, 534), (291, 222, 517, 449), (568, 559, 560), (359, 580, 523, 540), (549, 297, 548, 571), (482, 566, 489, 483), (457, 512, 167, 55), (19, 432, 588, 12), (97, 472, 446, 447), (499, 583, 500, 497), (18, 524, 435), (418, 405, 314, 231), (545, 544, 27, 576), (587, 363, 548, 558), (101, 450, 490, 492), (491, 100, 492, 490), (437, 559, 568), (514, 224, 515, 516), (570, 550, 295, 569), (523, 458, 521, 522), (520, 453, 265, 358), (522, 582, 540, 523), (360, 581, 520, 539), (293, 578, 515, 445), (297, 361, 558, 548), (30, 584, 467, 507), (452, 509, 171, 53), (451, 169, 509, 452), (100, 99, 487, 492), (486, 101, 492, 487), (590, 22, 448, 538), (460, 49, 535, 444), (575, 343, 501, 442), (477, 544, 594, 478), (583, 97, 447, 500), (98, 573, 500, 447), (24, 23, 444, 535), (36, 277, 534, 461), (487, 542, 243, 486), (99, 593, 542, 487), (449, 448, 22, 291), (224, 292, 445, 515), (292, 460, 444, 445), (529, 294, 449, 517), (58, 243, 542, 485), (593, 463, 485, 542), (473, 546, 595, 474), (577, 27, 544, 477), (511, 171, 509, 510), (484, 58, 485, 462), (518, 517, 222, 221), (556, 12, 588), (33, 247, 546, 473), (461, 480, 59, 36), (472, 245, 547, 446), (475, 248, 545, 441), (246, 572, 446, 547), (342, 443, 442, 501), (564, 514, 516, 565), (221, 498, 562, 518), (561, 225, 518, 562), (4, 5, 2, 3), (552, 15, 439), (46, 45, 503, 504), (11, 433, 434, 567), (507, 504, 31, 30), (569, 37, 454, 570), (579, 296, 570, 454), (34, 549, 571, 459), (442, 441, 574, 575), (582, 469, 471, 540), (496, 565, 272, 271), (584, 360, 539, 467), (357, 466, 467, 539), (66, 124, 26, 145), (436, 430, 431, 429), (404, 367, 262, 261), (277, 24, 535, 534), (586, 587, 558, 513), (170, 585, 557, 510), (362, 511, 510, 557), (310, 306, 313, 311), (346, 377, 303, 302)])
me_junglek.polygons.foreach_set('use_smooth', [True] * 630)
me_junglek.polygons.foreach_set('material_index', [2, 1, 4, 1, 4, 4, 1, 1, 1, 1, 4, 1, 1, 1, 4, 3, 1, 3, 3, 3, 3, 3, 3, 3, 3, 3, 3, 3, 3, 3, 3, 3, 3, 4, 4, 4, 3, 3, 3, 3, 3, 3, 3, 3, 3, 3, 3, 3, 3, 3, 3, 3, 3, 3, 3, 4, 3, 3, 3, 4, 3, 4, 3, 3, 3, 3, 3, 3, 3, 3, 3, 3, 3, 3, 3, 3, 3, 3, 3, 3, 3, 3, 3, 3, 3, 3, 3, 3, 3, 3, 3, 3, 3, 3, 3, 3, 3, 3, 3, 3, 3, 3, 3, 3, 3, 3, 3, 3, 3, 4, 3, 3, 3, 3, 3, 3, 3, 3, 4, 3, 3, 3, 3, 3, 3, 3, 3, 3, 3, 3, 3, 3, 3, 3, 3, 3, 3, 3, 3, 3, 3, 3, 3, 3, 3, 3, 3, 3, 3, 3, 3, 3, 3, 3, 3, 3, 3, 3, 3, 3, 3, 3, 3, 3, 3, 3, 3, 3, 3, 3, 3, 3, 3, 3, 3, 3, 3, 3, 3, 3, 3, 3, 3, 3, 3, 3, 3, 3, 3, 3, 3, 3, 3, 3, 3, 3, 3, 3, 3, 3, 3, 3, 3, 3, 3, 3, 3, 3, 3, 3, 3, 3, 3, 4, 3, 3, 3, 3, 3, 3, 3, 3, 3, 3, 3, 3, 3, 3, 3, 3, 3, 3, 3, 3, 3, 3, 3, 3, 3, 3, 3, 3, 3, 3, 3, 3, 3, 3, 3, 3, 3, 3, 4, 3, 3, 3, 3, 3, 3, 3, 3, 3, 3, 3, 3, 3, 3, 3, 3, 3, 3, 1, 3, 3, 3, 3, 3, 3, 3, 3, 3, 3, 3, 3, 3, 3, 3, 3, 3, 3, 3, 3, 3, 3, 3, 3, 3, 3, 1, 3, 3, 3, 3, 3, 3, 3, 3, 3, 3, 3, 3, 3, 3, 3, 3, 3, 3, 3, 3, 3, 3, 3, 3, 3, 3, 3, 3, 3, 3, 3, 3, 3, 3, 3, 3, 3, 3, 3, 3, 3, 3, 3, 3, 3, 3, 3, 3, 3, 3, 3, 3, 3, 3, 3, 3, 3, 3, 3, 3, 3, 3, 3, 3, 3, 3, 3, 3, 3, 3, 3, 3, 3, 3, 3, 3, 3, 3, 3, 3, 3, 3, 3, 3, 3, 3, 3, 3, 3, 3, 3, 3, 3, 3, 3, 3, 3, 3, 3, 3, 3, 3, 3, 3, 3, 3, 3, 3, 3, 3, 0, 3, 3, 3, 3, 3, 3, 3, 4, 3, 3, 3, 3, 3, 3, 3, 3, 3, 3, 3, 3, 3, 3, 3, 3, 3, 3, 3, 3, 3, 3, 3, 3, 3, 3, 3, 3, 3, 3, 3, 3, 3, 3, 3, 3, 3, 3, 3, 3, 3, 3, 3, 3, 3, 3, 3, 3, 1, 3, 4, 4, 4, 4, 1, 4, 4, 4, 4, 4, 4, 4, 4, 4, 4, 4, 4, 4, 3, 4, 4, 4, 4, 4, 4, 4, 4, 4, 4, 4, 4, 4, 4, 4, 4, 4, 4, 4, 4, 4, 4, 4, 4, 1, 4, 3, 4, 3, 4, 4, 4, 4, 4, 3, 4, 4, 4, 4, 4, 4, 4, 4, 4, 3, 4, 4, 4, 4, 4, 4, 4, 4, 4, 4, 4, 4, 3, 4, 4, 4, 4, 4, 4, 4, 4, 4, 4, 4, 4, 4, 3, 4, 4, 4, 4, 4, 4, 4, 4, 4, 4, 4, 4, 4, 4, 4, 4, 4, 4, 4, 4, 4, 4, 4, 4, 4, 4, 4, 4, 4, 4, 4, 4, 4, 4, 4, 4, 4, 4, 4, 4, 4, 4, 4, 4, 4, 4, 4, 4, 4, 1, 4, 4, 4, 4, 4, 4, 4, 4, 4, 4, 4, 4, 3, 4, 3, 4, 4, 4, 4, 3, 3])
_uv = me_junglek.uv_layers.new(name='UVMap')
_uv.uv.foreach_set('vector', [1.0, 0.0, 1.0, 1.0, 0.0, 1.0, 0.0, 0.0, 0.7782, 0.5, 0.5, 0.5, 0.5, 0.2218, 0.7751, 0.2249, 19.93, 96.4, 19.66, 97.68, 19.81, 97.72, 20.08, 96.4, 0.5, 0.7782, 0.2249, 0.7751, 0.2218, 0.5, 0.5, 0.5, 14.67, 88.02, 13.06, 84.44, 12.89, 84.53, 14.52, 88.09, 11.55, -11.54, 0.0, -11.75, 0.0, -13.72, 11.81, -13.66, 0.7751, 0.2249, 0.9413, 0.2318, 0.9482, 0.5, 0.7782, 0.5, 0.7751, 0.7751, 0.9413, 0.7682, 0.9193, 0.9193, 0.7682, 0.9413, 0.05872, 0.7682, 0.2249, 0.7751, 0.2318, 0.9413, 0.08075, 0.9193, 0.2249, 0.7751, 0.5, 0.7782, 0.5, 0.9482, 0.2318, 0.9413, 11.55, 11.6, 11.73, 11.52, 0.0, 11.52, 0.0, 11.76, 0.2249, 0.7751, 0.05872, 0.7682, 0.05176, 0.5, 0.2218, 0.5, 0.2318, 0.05872, 0.5, 0.05176, 0.5, 0.2218, 0.2249, 0.2249, 0.7782, 0.5, 0.9482, 0.5, 0.9413, 0.7682, 0.7751, 0.7751, 14.25, 114.4, 13.41, 115.4, 13.33, 115.2, 14.13, 114.3, 0.06183, 0.9997, 0.000916, 0.9996, 0.005615, 0.9838, 0.05725, 0.9838, 0.9413, 0.2318, 0.7751, 0.2249, 0.7682, 0.05872, 0.9193, 0.08075, 0.4926, 0.8949, 0.4854, 0.8949, 0.4854, 0.8738, 0.4926, 0.8738, 0.3855, 0.5864, 0.3622, 0.6041, 0.4969, 0.2861, 0.4917, 0.8856, 0.4911, 0.886, 0.4944, 0.8788, 0.4919, 0.8819, 0.4951, 0.8887, 0.4913, 0.8815, 0.06915, 0.788, 0.3077, 0.7808, 0.3036, 0.7518, 0.3246, 0.6531, 0.4904, 0.2557, 0.06915, 0.788, 0.4822, 0.8929, 0.4822, 0.8723, 0.4942, 0.8777, 0.4882, 0.2405, 0.000854, 0.000305, 0.06323, 0.7903, 0.000122, 0.9049, 0.000122, 0.000671, 0.4883, 0.2404, 0.4809, 0.8746, 0.4949, 0.8898, 0.4808, 0.8951, 0.3604, 0.8877, 0.3027, 0.9977, 0.000122, 0.9049, 0.3248, 0.6528, 0.000122, 0.9049, 0.4969, 0.2861, 0.4911, 0.8925, 0.4897, 0.895, 0.4822, 0.8929, 0.4902, 0.8871, 0.4822, 0.8929, 0.4944, 0.8788, 0.4913, 0.8751, 0.4809, 0.8746, 0.4896, 0.8726, 0.4902, 0.8804, 0.4951, 0.8887, 0.4809, 0.8746, 31.77, 45.1, 36.41, 43.88, 36.46, 44.01, 31.81, 45.24, 13.8, 112.2, 13.62, 113.1, 13.62, 113.1, 13.8, 112.2, 0.0, 1.0, 0.0, 0.0, 1.0, 0.0, 1.0, 1.0, 0.4929, 0.8785, 0.4823, 0.8785, 0.4823, 0.8777, 0.4929, 0.8777, 0.3619, 0.6043, 0.3853, 0.5865, 0.4968, 0.2862, 0.05444, 0.9982, 0.05444, 0.9975, 0.05798, 0.9975, 0.05798, 0.9982, 0.3159, 0.8062, 0.3267, 0.8283, 0.000122, 0.9049, 0.49, 0.8906, 0.4902, 0.8911, 0.4822, 0.8929, 0.49, 0.8769, 0.4809, 0.8746, 0.4903, 0.8764, 0.000854, 0.000305, 0.000183, 0.905, 0.06323, 0.7903, 0.9995, 0.1557, 0.9995, 0.1603, 0.5009, 0.1603, 0.5009, 0.1557, 0.4822, 0.8723, 0.4942, 0.8723, 0.4942, 0.8777, 0.4882, 0.2405, 0.4883, 0.000671, 0.000854, 0.000305, 0.000122, 0.000671, 0.4883, 0.000671, 0.4883, 0.2404, 0.4808, 0.8951, 0.4949, 0.8898, 0.4948, 0.8952, 0.3248, 0.6528, 0.3113, 0.6846, 0.000122, 0.9049, 0.4902, 0.8804, 0.4809, 0.8746, 0.4898, 0.8796, 0.4902, 0.8871, 0.4899, 0.8879, 0.4822, 0.8929, 0.4347, 0.9758, 0.4467, 0.9758, 0.4467, 0.9758, 0.4347, 0.9758, 0.06915, 0.788, 0.3111, 0.6848, 0.3246, 0.6531, 0.3011, 0.9495, 0.3599, 0.8881, 0.3294, 0.8719, 0.05444, 0.9911, 0.05444, 0.99, 0.05798, 0.99, 0.05798, 0.9911, -35.21, -45.44, -35.21, 100.5, -35.21, 100.6, -35.21, -45.44, 0.4465, 0.9093, 0.4346, 0.9093, 0.4346, 0.9093, 0.4465, 0.9093, 0.4467, 0.9758, 0.4084, 0.9541, 0.4235, 0.9133, 0.467, 0.9208, 0.09802, 0.986, 0.0979, 0.9864, 0.09515, 0.986, 0.09509, 0.9857, -19.01, 7.003, -22.39, 5.93, -22.38, -1.931, -19.31, -0.1113, 0.467, 0.9643, 0.4467, 0.9758, 0.475, 0.9426, 13.2, 114.0, 13.2, 114.0, 13.62, 113.1, 13.62, 113.1, 0.01642, 0.9932, 0.01642, 0.9995, 0.03107, 0.9995, 0.03107, 0.9932, 0.9996, 0.7504, 0.9996, 0.9996, 0.5005, 0.9996, 0.5005, 0.7504, 0.4929, 0.8777, 0.4929, 0.873, 0.4929, 0.8738, 0.4929, 0.8785, 0.3011, 0.9495, 0.3236, 0.9913, 0.3599, 0.8881, 0.0365, 0.8681, 0.06323, 0.7903, 0.000183, 0.905, 0.4467, 0.9758, 0.4084, 0.9541, 0.4235, 0.9133, 0.467, 0.9208, 0.1003, 0.9878, 0.09998, 0.988, 0.0979, 0.9864, 0.09802, 0.986, 0.1003, 0.9929, 0.09998, 0.9927, 0.1007, 0.9904, 0.1011, 0.9904, 0.4465, 0.976, 0.4083, 0.9542, 0.4234, 0.9133, 0.4669, 0.9209, 0.03027, 0.9916, 0.05115, 0.9709, 0.05988, 0.9917, 0.03064, 0.9839, 0.04822, 0.9705, 0.0564, 0.9839, 0.3855, 0.5864, 0.4969, 0.2861, 0.4969, 0.5239, 0.4917, 0.8856, 0.4944, 0.8788, 0.4944, 0.8842, 0.4966, 0.5241, 0.4968, 0.2862, 0.3853, 0.5865, 0.4919, 0.8819, 0.4951, 0.8833, 0.4951, 0.8887, 0.3039, 0.7515, 0.308, 0.7805, 0.000122, 0.9049, 0.4896, 0.8782, 0.4809, 0.8746, 0.4897, 0.8775, 0.4897, 0.8893, 0.4898, 0.89, 0.4822, 0.8929, 0.09998, 0.9927, 0.1003, 0.9929, 0.09802, 0.9947, 0.0979, 0.9943, 0.09583, 0.9904, 0.09991, 0.9904, 0.09924, 0.9884, 0.09827, 0.9918, 0.09998, 0.9927, 0.0979, 0.9943, 0.09705, 0.9927, 0.03137, 0.9838, 0.04938, 0.9705, 0.05689, 0.9838, 0.00354, 0.9911, 0.00354, 0.99, 0.00708, 0.99, 0.00708, 0.9911, 0.00708, 0.9964, 0.00708, 0.9975, 0.00354, 0.9975, 0.00354, 0.9964, 0.4346, 0.976, 0.4465, 0.976, 0.4465, 0.976, 0.4346, 0.976, 0.09235, 0.9868, 0.09265, 0.9871, 0.09119, 0.9891, 0.09076, 0.989, 0.09546, 0.9929, 0.09515, 0.9947, 0.09265, 0.9937, 0.09393, 0.9923, 0.05798, 0.99, 0.05444, 0.99, 0.05444, 0.9893, 0.05798, 0.9893, 0.05444, 0.9964, 0.05444, 0.9937, 0.05798, 0.9937, 0.05798, 0.9964, 0.05798, 0.9964, 0.05798, 0.9975, 0.05444, 0.9975, 0.05444, 0.9964, 0.9995, 0.1655, 0.9995, 0.1697, 0.5009, 0.1697, 0.5009, 0.1655, 0.4941, 0.8958, 0.4941, 0.8932, 0.481, 0.8932, 0.4811, 0.8958, 0.4467, 0.9758, 0.4235, 0.9718, 0.4084, 0.9541, 0.3245, 0.8667, 0.3156, 0.8065, 0.06915, 0.788, 0.3245, 0.8667, 0.3263, 0.8286, 0.3156, 0.8065, 0.09583, 0.9904, 0.09753, 0.9937, 0.09924, 0.9923, 0.09509, 0.9857, 0.09528, 0.9868, 0.09753, 0.9871, 0.09802, 0.986, 0.4234, 0.9133, 0.4465, 0.9093, 0.4669, 0.9209, 0.4012, 0.9751, 0.3923, 0.9599, 0.4083, 0.9542, 0.4142, 0.9644, 0.4729, 0.9541, 0.475, 0.9426, 0.4919, 0.9426, 0.4889, 0.9598, 0.09583, 0.9904, 0.09827, 0.989, 0.09876, 0.9904, 0.03143, 0.9838, 0.03143, 0.9648, 0.04968, 0.9704, 0.09998, 0.988, 0.09827, 0.989, 0.09705, 0.988, 0.0979, 0.9864, 0.09265, 0.9871, 0.09393, 0.9884, 0.09308, 0.9896, 0.09119, 0.9891, 0.4142, 0.9644, 0.4234, 0.9719, 0.4234, 0.9719, 0.4142, 0.9644, 0.00592, 0.9839, 0.05689, 0.9838, 0.06152, 0.9995, 0.001343, 0.9996, 0.004822, 0.9839, 0.0564, 0.9839, 0.06189, 0.9996, 0.000977, 0.9996, -19.01, -7.06, -22.39, -8.765, -22.52, -13.74, -18.06, -10.94, 0.05658, 0.9995, 0.002747, 0.9995, 0.002686, 0.9894, 0.05664, 0.9894, 0.4578, 0.9719, 0.4669, 0.9644, 0.4799, 0.9751, 0.4662, 0.9864, 0.4347, 0.9758, 0.4467, 0.9758, 0.4496, 0.9923, 0.4318, 0.9923, 0.4578, 0.9718, 0.467, 0.9643, 0.48, 0.975, 0.4663, 0.9863, 0.4235, 0.9133, 0.4144, 0.9208, 0.4014, 0.91, 0.415, 0.8988, 0.4142, 0.9644, 0.4234, 0.9719, 0.4149, 0.9864, 0.4012, 0.9751, 0.4905, 0.8915, 0.4909, 0.8918, 0.4822, 0.8929, 0.4907, 0.876, 0.4809, 0.8746, 0.491, 0.8757, -18.06, 11.05, -22.36, 11.65, -22.39, 5.93, -19.01, 7.003, 0.3392, 0.8466, 0.3525, 0.8607, 0.000122, 0.9049, 0.4084, 0.9541, 0.4144, 0.9643, 0.4014, 0.975, 0.3925, 0.9598, 0.4142, 0.9209, 0.4083, 0.931, 0.3923, 0.9254, 0.4012, 0.9102, 0.4318, 0.9923, 0.415, 0.9863, 0.4235, 0.9718, 0.4347, 0.9758, 0.4663, 0.9863, 0.4496, 0.9923, 0.4467, 0.9758, 0.4578, 0.9718, 0.4083, 0.931, 0.4062, 0.9426, 0.3892, 0.9426, 0.3923, 0.9254, 0.4669, 0.9644, 0.4729, 0.9542, 0.4888, 0.9599, 0.4799, 0.9751, 0.4346, 0.9093, 0.4234, 0.9133, 0.4149, 0.8989, 0.4316, 0.8928, 0.1011, 0.9904, 0.1007, 0.9904, 0.09998, 0.988, 0.1003, 0.9878, 0.09802, 0.986, 0.09753, 0.9871, 0.09924, 0.9884, 0.1003, 0.9878, 0.4062, 0.9426, 0.4083, 0.9542, 0.3923, 0.9599, 0.3892, 0.9426, 0.467, 0.9208, 0.4578, 0.9133, 0.4663, 0.8988, 0.48, 0.91, 0.5006, 0.7498, 0.5006, 0.3759, 0.9993, 0.3759, 0.9993, 0.7498, 0.467, 0.9643, 0.4729, 0.9541, 0.4889, 0.9598, 0.48, 0.975, 0.4465, 0.976, 0.4578, 0.9719, 0.4662, 0.9864, 0.4495, 0.9924, 0.3892, 0.9426, 0.3923, 0.9254, 0.4083, 0.931, 0.4062, 0.9426, 0.475, 0.9426, 0.4729, 0.931, 0.4888, 0.9254, 0.4919, 0.9426, 0.4144, 0.9208, 0.4084, 0.931, 0.3925, 0.9252, 0.4014, 0.91, 0.4703, 0.5543, 0.4399, 0.5618, 0.4969, 0.5239, 0.4938, 0.8849, 0.493, 0.8851, 0.4944, 0.8842, 0.4396, 0.5621, 0.47, 0.5545, 0.4966, 0.5241, 0.4944, 0.8826, 0.4951, 0.8833, 0.4935, 0.8824, 0.4669, 0.9644, 0.4729, 0.9542, 0.4888, 0.9599, 0.4799, 0.9751, 0.4144, 0.9208, 0.4084, 0.931, 0.3925, 0.9252, 0.4014, 0.91, 0.4919, 0.9426, 0.4888, 0.9599, 0.4729, 0.9542, 0.475, 0.9426, 0.09235, 0.994, 0.0932, 0.9931, 0.09192, 0.9914, 0.09076, 0.9917, 0.09308, 0.9911, 0.09119, 0.9916, 0.09119, 0.9891, 0.09308, 0.9896, 0.4347, 0.9758, 0.4467, 0.9758, 0.4496, 0.9923, 0.4318, 0.9923, 0.09583, 0.9904, 0.09192, 0.9914, 0.0932, 0.9931, 0.09583, 0.9904, 0.09528, 0.9868, 0.0932, 0.9876, 0.4465, 0.9093, 0.4346, 0.9093, 0.4316, 0.8928, 0.4495, 0.8928, 0.4898, 0.8796, 0.4809, 0.8746, 0.4896, 0.8788, 0.3113, 0.6846, 0.3047, 0.7195, 0.000122, 0.9049, 0.4899, 0.8879, 0.4897, 0.8887, 0.4822, 0.8929, 0.06915, 0.788, 0.3044, 0.7197, 0.3111, 0.6848, 0.000122, 0.9049, 0.4905, 0.2557, 0.4946, 0.2714, 0.4809, 0.8746, 0.4951, 0.889, 0.4949, 0.8894, 0.4822, 0.8929, 0.4943, 0.8781, 0.4943, 0.8785, 0.4318, 0.8928, 0.4496, 0.8928, 0.4467, 0.9092, 0.4347, 0.9092, 0.4234, 0.9719, 0.4346, 0.976, 0.4316, 0.9924, 0.4149, 0.9864, 0.4729, 0.9542, 0.475, 0.9426, 0.4919, 0.9426, 0.4888, 0.9599, 0.3246, 0.6531, 0.4968, 0.2862, 0.4904, 0.2557, 0.4729, 0.9541, 0.475, 0.9426, 0.4919, 0.9426, 0.4889, 0.9598, 0.4911, 0.8925, 0.4902, 0.8948, 0.4897, 0.895, 0.3011, 0.9495, 0.3094, 0.9993, 0.3183, 0.997, 0.3604, 0.8877, 0.3241, 0.9909, 0.3027, 0.9977, 0.09583, 0.9904, 0.09393, 0.9884, 0.09546, 0.9878, 0.09827, 0.989, 0.09998, 0.988, 0.1007, 0.9904, 0.09876, 0.9904, 0.4913, 0.8751, 0.4896, 0.8726, 0.4902, 0.8727, 0.4467, 0.9092, 0.4347, 0.9092, 0.4318, 0.8928, 0.4496, 0.8928, 0.4346, 0.976, 0.4465, 0.976, 0.4495, 0.9924, 0.4316, 0.9924, 0.4467, 0.9758, 0.4578, 0.9718, 0.4578, 0.9718, 0.4467, 0.9758, 0.03143, 0.9838, 0.04968, 0.9704, 0.05725, 0.9838, 0.4892, 0.5436, 0.4802, 0.5505, 0.4969, 0.5239, 0.4942, 0.8846, 0.494, 0.8848, 0.4944, 0.8842, 0.4798, 0.5508, 0.4888, 0.5439, 0.4966, 0.5241, 0.4949, 0.8829, 0.4951, 0.8833, 0.4946, 0.8827, 0.4467, 0.9758, 0.467, 0.9208, 0.475, 0.9426, 0.3622, 0.6041, 0.3419, 0.6262, 0.4969, 0.2861, 0.3416, 0.6263, 0.3619, 0.6043, 0.4968, 0.2862, 0.4913, 0.8815, 0.4951, 0.8887, 0.4907, 0.881, 0.4911, 0.886, 0.4906, 0.8865, 0.4944, 0.8788, 0.09509, 0.9951, 0.09528, 0.994, 0.0932, 0.9931, 0.09235, 0.994, 0.09509, 0.9951, 0.09515, 0.9947, 0.0979, 0.9943, 0.09802, 0.9947, 0.09991, 0.9904, 0.1011, 0.9904, 0.1003, 0.9878, 0.09924, 0.9884, 0.09753, 0.9937, 0.09802, 0.9947, 0.1003, 0.9929, 0.09924, 0.9923, 0.1011, 0.9904, 0.09991, 0.9904, 0.09924, 0.9923, 0.1003, 0.9929, 0.09998, 0.9927, 0.09827, 0.9918, 0.09876, 0.9904, 0.1007, 0.9904, 0.4144, 0.9643, 0.4235, 0.9718, 0.415, 0.9863, 0.4014, 0.975, 0.03064, 0.9839, 0.02972, 0.965, 0.04822, 0.9705, 0.03027, 0.9916, 0.03162, 0.9642, 0.05115, 0.9709, 0.03027, 0.9916, 0.009155, 0.9729, 0.03162, 0.9642, 0.03137, 0.9838, 0.01337, 0.9705, 0.03137, 0.965, 0.03064, 0.9839, 0.01172, 0.9705, 0.02972, 0.965, 0.4823, 0.8785, 0.4823, 0.8738, 0.4823, 0.873, 0.4823, 0.8777, 0.03143, 0.9838, 0.01318, 0.9704, 0.03143, 0.9648, 0.03137, 0.9838, 0.03137, 0.965, 0.04938, 0.9705, 0.4234, 0.9133, 0.4465, 0.9093, 0.4669, 0.9209, 0.4149, 0.9864, 0.4012, 0.9751, 0.4142, 0.9644, 0.4234, 0.9719, 0.4234, 0.9719, 0.4346, 0.976, 0.4316, 0.9924, 0.4149, 0.9864, 0.4083, 0.9542, 0.4083, 0.9311, 0.4234, 0.9133, 0.09119, 0.9916, 0.09308, 0.9911, 0.09393, 0.9923, 0.09265, 0.9937, 0.4115, 0.5724, 0.3855, 0.5864, 0.4969, 0.5239, 0.3853, 0.5865, 0.4112, 0.5726, 0.4966, 0.5241, 0.4923, 0.8853, 0.4917, 0.8856, 0.4944, 0.8842, 0.4927, 0.8822, 0.4951, 0.8833, 0.4919, 0.8819, 0.4669, 0.9644, 0.4465, 0.976, 0.475, 0.9426, 0.4083, 0.9542, 0.4142, 0.9644, 0.4142, 0.9644, 0.4083, 0.9542, 0.4913, 0.8754, 0.4809, 0.8746, 0.4913, 0.8752, 0.3616, 0.8724, 0.3621, 0.8798, 0.000122, 0.9049, 0.4911, 0.8921, 0.4911, 0.8923, 0.4822, 0.8929, 0.3599, 0.8881, 0.3521, 0.861, 0.3294, 0.8719, 0.4729, 0.9541, 0.467, 0.9643, 0.467, 0.9643, 0.4729, 0.9541, 0.4235, 0.9133, 0.4144, 0.9208, 0.4144, 0.9208, 0.4235, 0.9133, 0.5151, 1.0, 0.4907, 1.0, 0.4907, 0.0, 0.5151, 0.0, 0.4142, 0.9209, 0.4083, 0.9311, 0.4083, 0.931, 0.4142, 0.9209, 0.3419, 0.6262, 0.3248, 0.6528, 0.4969, 0.2861, 0.4907, 0.881, 0.4951, 0.8887, 0.4902, 0.8804, 0.3246, 0.6531, 0.3416, 0.6263, 0.4968, 0.2862, 0.4906, 0.8865, 0.4902, 0.8871, 0.4944, 0.8788, 0.4896, 0.8788, 0.4809, 0.8746, 0.4896, 0.8782, 0.3047, 0.7195, 0.3039, 0.7515, 0.000122, 0.9049, 0.06915, 0.788, 0.3036, 0.7518, 0.3044, 0.7197, 0.4897, 0.8887, 0.4897, 0.8893, 0.4822, 0.8929, 0.4799, 0.9102, 0.4888, 0.9254, 0.4729, 0.931, 0.4669, 0.9209, 0.4235, 0.9133, 0.4144, 0.9208, 0.4144, 0.9208, 0.4235, 0.9133, 0.475, 0.9426, 0.4729, 0.9542, 0.4729, 0.9542, 0.475, 0.9426, 0.03107, 0.9932, 0.04205, 0.9932, 0.0274, 0.9932, 0.01642, 0.9932, 0.4347, 0.9758, 0.4467, 0.9758, 0.4467, 0.9758, 0.4347, 0.9758, 0.4346, 0.976, 0.4465, 0.976, 0.4465, 0.976, 0.4346, 0.976, 0.4467, 0.9092, 0.4578, 0.9133, 0.4578, 0.9133, 0.4467, 0.9092, 0.09583, 0.9904, 0.09827, 0.9918, 0.09705, 0.9927, 0.09583, 0.9904, 0.09546, 0.9929, 0.09393, 0.9923, 0.4346, 0.9093, 0.4234, 0.9133, 0.4234, 0.9133, 0.4346, 0.9093, 0.4084, 0.931, 0.4063, 0.9426, 0.3893, 0.9426, 0.3925, 0.9252, 0.4347, 0.9092, 0.4235, 0.9133, 0.415, 0.8988, 0.4318, 0.8928, 0.4144, 0.9643, 0.4235, 0.9718, 0.415, 0.9863, 0.4014, 0.975, 0.4465, 0.976, 0.4578, 0.9719, 0.4662, 0.9864, 0.4495, 0.9924, 0.4012, 0.9102, 0.4149, 0.8989, 0.4234, 0.9133, 0.4142, 0.9209, 0.4083, 0.9542, 0.4062, 0.9426, 0.4062, 0.9426, 0.4083, 0.9542, 0.09265, 0.9871, 0.09235, 0.9868, 0.09509, 0.9857, 0.09515, 0.986, 0.4144, 0.9643, 0.4084, 0.9541, 0.4084, 0.9541, 0.4144, 0.9643, 0.3294, 0.8719, 0.3066, 0.9344, 0.3245, 0.8666, 0.06323, 0.7903, 0.06915, 0.788, 0.04187, 0.8526, 0.4882, 0.2405, 0.06323, 0.7903, 0.06915, 0.788, 0.308, 0.7805, 0.3159, 0.8062, 0.000122, 0.9049, 0.4897, 0.8775, 0.4809, 0.8746, 0.49, 0.8769, 0.4898, 0.89, 0.49, 0.8906, 0.4822, 0.8929, 0.06915, 0.788, 0.3156, 0.8065, 0.3077, 0.7808, 0.09515, 0.986, 0.09546, 0.9878, 0.09393, 0.9884, 0.09265, 0.9871, 0.09583, 0.9904, 0.09308, 0.9911, 0.09308, 0.9896, 0.00354, 0.9964, 0.00354, 0.9938, 0.00708, 0.9938, 0.00708, 0.9964, 0.4144, 0.9208, 0.4084, 0.931, 0.4084, 0.931, 0.4144, 0.9208, 11.21, 75.7, 11.33, 70.53, 11.18, 70.53, 11.06, 75.7, 0.4729, 0.931, 0.475, 0.9426, 0.475, 0.9426, 0.4729, 0.9311, 0.4578, 0.9133, 0.4465, 0.9093, 0.4465, 0.9093, 0.4578, 0.9133, 0.4942, 0.8846, 0.4944, 0.8842, 0.4944, 0.8845, 0.4888, 0.5439, 0.4945, 0.5347, 0.4966, 0.5241, 0.4892, 0.5436, 0.4969, 0.5239, 0.4949, 0.5345, 0.04205, 0.9995, 0.03107, 0.9995, 0.01642, 0.9995, 0.0274, 0.9995, 0.4084, 0.9541, 0.4144, 0.9643, 0.4144, 0.9643, 0.4084, 0.9541, 0.4949, 0.8829, 0.4951, 0.8831, 0.4951, 0.8833, 0.0979, 0.9864, 0.09705, 0.988, 0.09546, 0.9878, 0.09515, 0.986, 0.4112, 0.5726, 0.4396, 0.5621, 0.4966, 0.5241, 0.493, 0.8851, 0.4923, 0.8853, 0.4944, 0.8842, 0.4399, 0.5618, 0.4115, 0.5724, 0.4969, 0.5239, 0.467, 0.9208, 0.4578, 0.9133, 0.4578, 0.9133, 0.467, 0.9208, 0.5009, 0.1557, 0.5008, 0.000427, 0.9993, 0.000427, 0.9995, 0.1557, 0.4935, 0.8824, 0.4951, 0.8833, 0.4927, 0.8822, 0.4467, 0.9758, 0.4578, 0.9718, 0.4578, 0.9718, 0.4467, 0.9758, 0.4235, 0.9718, 0.4347, 0.9758, 0.4347, 0.9758, 0.4235, 0.9718, 0.09802, 0.9947, 0.09753, 0.9937, 0.09528, 0.994, 0.09509, 0.9951, 0.2218, 0.5, 0.05176, 0.5, 0.05872, 0.2318, 0.2249, 0.2249, 0.09528, 0.9868, 0.09509, 0.9857, 0.09235, 0.9868, 0.0932, 0.9876, 0.09076, 0.9917, 0.09119, 0.9916, 0.09265, 0.9937, 0.09235, 0.994, 0.09076, 0.989, 0.09192, 0.9893, 0.0932, 0.9876, 0.09235, 0.9868, 0.09515, 0.9947, 0.09509, 0.9951, 0.09235, 0.994, 0.09265, 0.9937, 0.4903, 0.8764, 0.4809, 0.8746, 0.4907, 0.876, 0.3245, 0.8667, 0.3388, 0.8469, 0.3263, 0.8286, 0.3267, 0.8283, 0.3392, 0.8466, 0.000122, 0.9049, 0.4902, 0.8911, 0.4905, 0.8915, 0.4822, 0.8929, 0.4729, 0.9311, 0.4669, 0.9209, 0.4669, 0.9209, 0.4729, 0.931, 0.4578, 0.9719, 0.4465, 0.976, 0.4465, 0.976, 0.4578, 0.9719, 0.4729, 0.931, 0.475, 0.9426, 0.475, 0.9426, 0.4729, 0.931, 0.4234, 0.9133, 0.4142, 0.9209, 0.4142, 0.9209, 0.4234, 0.9133, 0.4346, 0.976, 0.4234, 0.9719, 0.4234, 0.9719, 0.4346, 0.976, 0.4467, 0.9092, 0.4347, 0.9092, 0.4347, 0.9092, 0.4467, 0.9092, 0.4142, 0.9209, 0.4083, 0.9311, 0.4083, 0.931, 0.4142, 0.9209, 0.4083, 0.9542, 0.4062, 0.9426, 0.4062, 0.9426, 0.4083, 0.9542, 0.4902, 0.8727, 0.4898, 0.8726, 0.4901, 0.8726, 0.4902, 0.8948, 0.4901, 0.895, 0.4899, 0.895, 0.3241, 0.9909, 0.3188, 0.9966, 0.3099, 0.9989, 0.3011, 0.9495, 0.3183, 0.997, 0.3236, 0.9913, 0.4911, 0.8755, 0.4809, 0.8746, 0.4913, 0.8754, 0.491, 0.892, 0.4911, 0.8921, 0.4822, 0.8929, 0.358, 0.8662, 0.3616, 0.8724, 0.000122, 0.9049, 0.3599, 0.8881, 0.3612, 0.8728, 0.3521, 0.861, 0.4063, 0.9426, 0.4084, 0.9541, 0.4084, 0.9541, 0.4063, 0.9426, 0.09515, 0.9947, 0.09546, 0.9929, 0.09705, 0.9927, 0.0979, 0.9943, 0.08075, 0.08075, 0.2318, 0.05872, 0.2249, 0.2249, 0.05872, 0.2318, 0.4669, 0.9209, 0.4578, 0.9133, 0.4578, 0.9133, 0.4669, 0.9209, 0.09583, 0.9904, 0.09753, 0.9871, 0.09528, 0.9868, 0.09583, 0.9904, 0.09528, 0.994, 0.09753, 0.9937, 0.09583, 0.9904, 0.09192, 0.9893, 0.09192, 0.9914, 0.4084, 0.931, 0.4063, 0.9426, 0.4063, 0.9426, 0.4084, 0.931, 0.467, 0.9208, 0.4729, 0.931, 0.4729, 0.931, 0.467, 0.9208, 0.4578, 0.9719, 0.4669, 0.9644, 0.4669, 0.9644, 0.4578, 0.9719, 0.3512, 0.8442, 0.4326, 0.5796, 0.4482, 0.585, 0.3663, 0.8497, 0.4234, 0.9133, 0.4346, 0.9093, 0.4346, 0.9093, 0.4234, 0.9133, 0.4234, 0.9133, 0.4142, 0.9209, 0.4012, 0.9102, 0.4149, 0.8989, 0.4083, 0.9542, 0.4142, 0.9644, 0.4142, 0.9644, 0.4083, 0.9542, 0.4062, 0.9426, 0.4083, 0.9542, 0.3923, 0.9599, 0.3892, 0.9426, 0.4142, 0.9644, 0.4234, 0.9719, 0.4234, 0.9719, 0.4142, 0.9644, 0.475, 0.9426, 0.4729, 0.931, 0.4729, 0.931, 0.475, 0.9426, 0.4663, 0.9863, 0.4496, 0.9923, 0.4467, 0.9758, 0.4578, 0.9718, 0.4235, 0.9718, 0.4347, 0.9758, 0.4347, 0.9758, 0.4235, 0.9718, 0.4063, 0.9426, 0.4084, 0.9541, 0.3925, 0.9598, 0.3893, 0.9426, 0.4729, 0.9542, 0.4669, 0.9644, 0.4669, 0.9644, 0.4729, 0.9542, 0.4729, 0.9542, 0.475, 0.9426, 0.475, 0.9426, 0.4729, 0.9542, 0.4578, 0.9133, 0.4465, 0.9093, 0.4465, 0.9093, 0.4578, 0.9133, 0.4083, 0.9311, 0.4062, 0.9426, 0.4062, 0.9426, 0.4083, 0.931, 0.4465, 0.976, 0.4669, 0.9209, 0.475, 0.9426, 0.4235, 0.9133, 0.4467, 0.9092, 0.467, 0.9208, 0.4235, 0.9133, 0.4467, 0.9092, 0.467, 0.9208, 0.4578, 0.9133, 0.4669, 0.9209, 0.4669, 0.9209, 0.4578, 0.9133, 0.4467, 0.9758, 0.4235, 0.9718, 0.4084, 0.9541, 0.4729, 0.9541, 0.475, 0.9426, 0.475, 0.9426, 0.4729, 0.9541, 0.4467, 0.9758, 0.467, 0.9208, 0.475, 0.9426, 0.4346, 0.976, 0.4234, 0.9719, 0.4234, 0.9719, 0.4346, 0.976, 0.4669, 0.9644, 0.4465, 0.976, 0.475, 0.9426, 0.4084, 0.9541, 0.4084, 0.931, 0.4235, 0.9133, 0.4465, 0.976, 0.4669, 0.9209, 0.475, 0.9426, 0.4083, 0.9542, 0.4083, 0.9311, 0.4234, 0.9133, 0.4799, 0.9751, 0.4662, 0.9864, 0.4578, 0.9719, 0.4669, 0.9644, 0.475, 0.9426, 0.4729, 0.931, 0.4888, 0.9254, 0.4919, 0.9426, 0.4578, 0.9718, 0.467, 0.9643, 0.48, 0.975, 0.4663, 0.9863, 0.48, 0.91, 0.4889, 0.9252, 0.4729, 0.931, 0.467, 0.9208, 0.467, 0.9208, 0.4578, 0.9133, 0.4663, 0.8988, 0.48, 0.91, 0.4495, 0.8928, 0.4662, 0.8989, 0.4578, 0.9133, 0.4465, 0.9093, 0.4669, 0.9209, 0.4578, 0.9133, 0.4662, 0.8989, 0.4799, 0.9102, 0.4084, 0.9541, 0.4144, 0.9643, 0.4014, 0.975, 0.3925, 0.9598, 0.09583, 0.9904, 0.09924, 0.9923, 0.09991, 0.9904, 0.09583, 0.9904, 0.0932, 0.9931, 0.09528, 0.994, 0.09583, 0.9904, 0.09924, 0.9884, 0.09753, 0.9871, 0.09583, 0.9904, 0.0932, 0.9876, 0.09192, 0.9893, 0.09583, 0.9904, 0.09705, 0.988, 0.09827, 0.989, 0.000122, 0.9049, 0.4883, 0.2404, 0.4905, 0.2557, 0.4809, 0.8746, 0.4949, 0.8894, 0.4949, 0.8898, 0.4822, 0.8929, 0.4942, 0.8777, 0.4943, 0.8781, 0.4904, 0.2557, 0.4882, 0.2405, 0.06915, 0.788, 0.00354, 0.9938, 0.00354, 0.9911, 0.00708, 0.9911, 0.00708, 0.9938, 0.4822, 0.8929, 0.4943, 0.8785, 0.4944, 0.8788, 0.000122, 0.9049, 0.4946, 0.2714, 0.4969, 0.2861, 0.4809, 0.8746, 0.4951, 0.8887, 0.4951, 0.889, 0.4968, 0.2862, 0.4944, 0.2715, 0.4904, 0.2557, 0.4802, 0.5505, 0.4703, 0.5543, 0.4969, 0.5239, 0.47, 0.5545, 0.4798, 0.5508, 0.4966, 0.5241, 0.494, 0.8848, 0.4938, 0.8849, 0.4944, 0.8842, 0.4946, 0.8827, 0.4951, 0.8833, 0.4944, 0.8826, 0.4578, 0.9133, 0.4467, 0.9092, 0.4496, 0.8928, 0.4663, 0.8988, 0.4465, 0.9093, 0.4346, 0.9093, 0.4316, 0.8928, 0.4495, 0.8928, 0.4799, 0.9102, 0.4888, 0.9254, 0.4729, 0.931, 0.4669, 0.9209, 0.4347, 0.9092, 0.4235, 0.9133, 0.415, 0.8988, 0.4318, 0.8928, 0.4235, 0.9133, 0.4144, 0.9208, 0.4014, 0.91, 0.415, 0.8988, 0.4083, 0.9542, 0.4234, 0.9133, 0.4669, 0.9209, 0.4465, 0.976, 0.3925, 0.9598, 0.3893, 0.9426, 0.4063, 0.9426, 0.4084, 0.9541, 0.4729, 0.931, 0.467, 0.9208, 0.48, 0.91, 0.4889, 0.9252, 0.4084, 0.931, 0.4063, 0.9426, 0.3893, 0.9426, 0.3925, 0.9252, 0.4346, 0.976, 0.4465, 0.976, 0.4495, 0.9924, 0.4316, 0.9924, 0.4889, 0.9598, 0.48, 0.975, 0.467, 0.9643, 0.4729, 0.9541, 0.475, 0.9426, 0.4729, 0.931, 0.4889, 0.9252, 0.4919, 0.9426, 0.4318, 0.9923, 0.415, 0.9863, 0.4235, 0.9718, 0.4347, 0.9758, 0.4669, 0.9209, 0.4578, 0.9133, 0.4662, 0.8989, 0.4799, 0.9102, 0.4149, 0.8989, 0.4316, 0.8928, 0.4346, 0.9093, 0.4234, 0.9133, 0.4578, 0.9133, 0.4467, 0.9092, 0.4496, 0.8928, 0.4663, 0.8988, 0.475, 0.9426, 0.4729, 0.931, 0.4889, 0.9252, 0.4919, 0.9426, 0.4083, 0.9542, 0.4142, 0.9644, 0.4012, 0.9751, 0.3923, 0.9599, 0.4495, 0.8928, 0.4662, 0.8989, 0.4578, 0.9133, 0.4465, 0.9093, 0.000183, 0.905, 0.3022, 0.9981, 0.3094, 0.9993, 0.4902, 0.8948, 0.4899, 0.895, 0.4897, 0.895, 0.3241, 0.9909, 0.3099, 0.9989, 0.3027, 0.9977, 0.4578, 0.9133, 0.467, 0.9208, 0.467, 0.9208, 0.4578, 0.9133, 0.4144, 0.9643, 0.4235, 0.9718, 0.4235, 0.9718, 0.4144, 0.9643, 0.4578, 0.9718, 0.467, 0.9643, 0.467, 0.9643, 0.4578, 0.9718, 0.4347, 0.9092, 0.4235, 0.9133, 0.4235, 0.9133, 0.4347, 0.9092, 0.4669, 0.9644, 0.4578, 0.9719, 0.4578, 0.9719, 0.4669, 0.9644, 0.09583, 0.9904, 0.09393, 0.9923, 0.09308, 0.9911, 0.09583, 0.9904, 0.09705, 0.9927, 0.09546, 0.9929, 0.09583, 0.9904, 0.09546, 0.9878, 0.09705, 0.988, 0.09583, 0.9904, 0.09876, 0.9904, 0.09827, 0.9918, 0.4911, 0.8923, 0.4911, 0.8925, 0.4822, 0.8929, 0.09583, 0.9904, 0.09308, 0.9896, 0.09393, 0.9884, 0.3599, 0.8881, 0.3616, 0.8801, 0.3612, 0.8728, 0.4913, 0.8752, 0.4809, 0.8746, 0.4913, 0.8751, 0.4902, 0.8727, 0.4896, 0.8726, 0.4898, 0.8726, 0.3621, 0.8798, 0.3604, 0.8877, 0.000122, 0.9049, 0.467, 0.9643, 0.4729, 0.9541, 0.4729, 0.9541, 0.467, 0.9643, 0.4729, 0.9541, 0.467, 0.9643, 0.475, 0.9426, 0.4467, 0.9758, 0.4347, 0.9758, 0.4235, 0.9718, 0.4084, 0.9541, 0.4084, 0.931, 0.4235, 0.9133, 0.4669, 0.9644, 0.4578, 0.9719, 0.4465, 0.976, 0.467, 0.9643, 0.4467, 0.9758, 0.475, 0.9426, 0.4465, 0.976, 0.4234, 0.9719, 0.4083, 0.9542, 0.4083, 0.9311, 0.4142, 0.9209, 0.4234, 0.9133, 0.4465, 0.976, 0.4234, 0.9719, 0.4083, 0.9542, 0.4578, 0.9133, 0.4467, 0.9092, 0.4467, 0.9092, 0.4578, 0.9133, 0.4234, 0.9133, 0.4142, 0.9209, 0.4142, 0.9209, 0.4234, 0.9133, 0.00354, 0.9982, 0.00354, 0.9975, 0.00708, 0.9975, 0.00708, 0.9982, 0.4578, 0.9718, 0.467, 0.9643, 0.467, 0.9643, 0.4578, 0.9718, 0.4465, 0.976, 0.4578, 0.9719, 0.4578, 0.9719, 0.4465, 0.976, 0.9999, 0.000977, 0.9999, 0.9999, 0.000977, 0.9999, 0.000977, 0.000977, 0.475, 0.9426, 0.4729, 0.9311, 0.4729, 0.931, 0.475, 0.9426, 0.4235, 0.9133, 0.4347, 0.9092, 0.4347, 0.9092, 0.4235, 0.9133, 0.4729, 0.931, 0.467, 0.9208, 0.467, 0.9208, 0.4729, 0.931, 0.4823, 0.8738, 0.4929, 0.8738, 0.4929, 0.873, 0.4823, 0.873, 0.4063, 0.9426, 0.4084, 0.931, 0.4084, 0.931, 0.4063, 0.9426, 0.4063, 0.9426, 0.4084, 0.9541, 0.4084, 0.9541, 0.4063, 0.9426, 0.4941, 0.8729, 0.4941, 0.8796, 0.481, 0.8796, 0.481, 0.873, 40.11, -1.765, 39.49, -4.298, 39.63, -4.331, 40.25, -1.801, 0.05798, 0.9911, 0.05798, 0.9937, 0.05444, 0.9937, 0.05444, 0.9911, 0.4083, 0.9311, 0.4062, 0.9426, 0.4062, 0.9426, 0.4083, 0.931, 0.4669, 0.9644, 0.4729, 0.9542, 0.4729, 0.9542, 0.4669, 0.9644, 0.4144, 0.9643, 0.4235, 0.9718, 0.4235, 0.9718, 0.4144, 0.9643, 0.4729, 0.9311, 0.4669, 0.9209, 0.4669, 0.9209, 0.4729, 0.931, 0.4669, 0.9209, 0.4729, 0.9311, 0.475, 0.9426, 0.4235, 0.9133, 0.4347, 0.9092, 0.4467, 0.9092, 0.4467, 0.9092, 0.4578, 0.9133, 0.467, 0.9208, 0.4465, 0.9093, 0.4578, 0.9133, 0.4669, 0.9209, 0.4729, 0.9542, 0.4669, 0.9644, 0.475, 0.9426, 0.4084, 0.9541, 0.4063, 0.9426, 0.4084, 0.931, 0.4467, 0.9758, 0.4347, 0.9758, 0.4235, 0.9718, 0.467, 0.9208, 0.4729, 0.931, 0.475, 0.9426, 0.4235, 0.9718, 0.4144, 0.9643, 0.4084, 0.9541, 0.4467, 0.9092, 0.4578, 0.9133, 0.467, 0.9208, 0.467, 0.9208, 0.4729, 0.931, 0.475, 0.9426, 0.467, 0.9643, 0.4578, 0.9718, 0.4467, 0.9758, 0.467, 0.9643, 0.4578, 0.9718, 0.4467, 0.9758, 0.4084, 0.931, 0.4144, 0.9208, 0.4235, 0.9133, 0.4235, 0.9718, 0.4144, 0.9643, 0.4084, 0.9541, 0.4669, 0.9209, 0.4729, 0.9311, 0.475, 0.9426, 0.4084, 0.9541, 0.4063, 0.9426, 0.4084, 0.931, 0.4729, 0.9541, 0.467, 0.9643, 0.475, 0.9426, 0.4234, 0.9133, 0.4346, 0.9093, 0.4465, 0.9093, 0.4465, 0.976, 0.4346, 0.976, 0.4234, 0.9719, 0.4235, 0.9133, 0.4347, 0.9092, 0.4467, 0.9092, 0.4083, 0.9542, 0.4062, 0.9426, 0.4083, 0.9311, 0.4465, 0.976, 0.4346, 0.976, 0.4234, 0.9719, 0.4669, 0.9644, 0.4578, 0.9719, 0.4465, 0.976, 0.4084, 0.931, 0.4144, 0.9208, 0.4235, 0.9133, 0.4083, 0.9542, 0.4062, 0.9426, 0.4083, 0.9311, 0.4465, 0.9093, 0.4578, 0.9133, 0.4669, 0.9209, 0.4729, 0.9542, 0.4669, 0.9644, 0.475, 0.9426, 0.4234, 0.9133, 0.4346, 0.9093, 0.4465, 0.9093, 0.4083, 0.9311, 0.4142, 0.9209, 0.4234, 0.9133, 0.4234, 0.9719, 0.4142, 0.9644, 0.4083, 0.9542, 0.4234, 0.9719, 0.4142, 0.9644, 0.4083, 0.9542, 0.5009, 0.1655, 0.5009, 0.1603, 0.9995, 0.1603, 0.9995, 0.1655, 0.03143, 0.9838, 0.005615, 0.9838, 0.01318, 0.9704, 0.4909, 0.8918, 0.491, 0.892, 0.4822, 0.8929, 0.491, 0.8757, 0.4809, 0.8746, 0.4911, 0.8755, 0.3612, 0.8728, 0.3576, 0.8666, 0.3521, 0.861, 0.3525, 0.8607, 0.358, 0.8662, 0.000122, 0.9049, 0.9995, 0.1697, 0.9993, 0.3745, 0.5008, 0.3745, 0.5009, 0.1697, 0.03064, 0.9839, 0.004822, 0.9839, 0.01172, 0.9705, 0.03137, 0.9838, 0.00592, 0.9839, 0.01337, 0.9705, 0.03027, 0.9916, 0.001221, 0.9919, 0.009155, 0.9729, 0.09076, 0.9917, 0.09192, 0.9914, 0.09192, 0.9893, 0.09076, 0.989, 0.7682, 0.9413, 0.5, 0.9482, 0.5, 0.7782, 0.7751, 0.7751, 0.4142, 0.9209, 0.4083, 0.931, 0.3923, 0.9254, 0.4012, 0.9102, 0.0, -11.75, -11.55, -11.54, -11.74, -13.71, 0.0, -13.72, 40.46, 0.6084, 40.46, 38.97, 40.6, 39.0, 40.61, 0.5891, 27.45, 46.81, 23.49, 49.06, 23.59, 49.17, 27.52, 46.94, 40.46, 38.97, 40.46, 0.6084, 40.61, 0.5891, 40.6, 39.0, 0.5, 0.5, 0.7782, 0.5, 0.7751, 0.7751, 0.5, 0.7782, 27.52, 46.94, 23.59, 49.17, 23.49, 49.06, 27.45, 46.81, 39.28, 42.16, 40.15, 40.69, 40.28, 40.73, 39.4, 42.25, 13.06, 84.44, 14.67, 88.02, 14.52, 88.09, 12.89, 84.53, 14.13, 114.3, 19.66, 97.68, 19.81, 97.72, 14.25, 114.4, 14.38, 59.84, 12.32, 64.96, 12.19, 64.91, 14.25, 59.79, 14.25, 59.79, 12.19, 64.91, 12.32, 64.96, 14.38, 59.84, 19.66, 97.68, 14.13, 114.3, 14.25, 114.4, 19.81, 97.72, 19.99, 95.15, 20.08, 96.4, 19.93, 96.4, 19.85, 95.22, 19.66, 97.68, 14.13, 114.3, 14.25, 114.4, 19.81, 97.72, -35.21, 100.5, 10.87, 115.4, 10.84, 115.5, -35.21, 100.6, 36.41, 43.88, 37.91, 43.27, 37.99, 43.39, 36.46, 44.01, 39.15, -6.755, 39.15, -45.44, 39.3, -45.44, 39.29, -6.778, 11.06, 75.7, 11.18, 70.53, 11.33, 70.53, 11.21, 75.7, 0.4946, 0.8796, 0.4941, 0.8958, 0.4811, 0.8958, 0.481, 0.8796, 13.06, 84.44, 14.67, 88.02, 14.52, 88.09, 12.89, 84.53, 11.69, 80.38, 11.06, 75.7, 11.21, 75.7, 11.85, 80.35, 14.67, 88.02, 13.06, 84.44, 12.89, 84.53, 14.52, 88.09, 12.19, 64.91, 11.18, 70.53, 11.33, 70.53, 12.32, 64.96, 0.4672, 0.0, 0.4907, 0.0, 0.4907, 1.0, 0.4672, 1.0, 37.99, 43.39, 39.4, 42.25, 39.28, 42.16, 37.91, 43.27, 37.99, 43.39, 39.4, 42.25, 39.28, 42.16, 37.91, 43.27, 40.15, 40.69, 39.28, 42.16, 39.4, 42.25, 40.28, 40.73, 40.15, 40.69, 39.28, 42.16, 39.4, 42.25, 40.28, 40.73, 39.15, -45.44, -35.21, -45.44, -35.21, -45.44, 39.3, -45.44, -35.21, -45.44, 39.3, -45.44, 39.15, -45.44, -35.21, -45.44, -35.21, -45.44, 39.15, -45.44, -35.21, -45.44, -35.21, 100.5, -35.21, -45.44, -35.21, -45.44, -35.21, 100.6, 39.15, -45.44, 39.15, -6.755, 39.29, -6.778, 39.3, -45.44, -35.21, -45.44, 39.15, -45.44, 39.3, -45.44, 39.15, -6.755, 39.15, -45.44, 39.3, -45.44, 39.29, -6.778, -35.21, -45.44, -35.21, 100.6, -35.21, 100.5, -35.21, -45.44, 10.87, 115.4, -35.21, 100.5, -35.21, 100.6, 10.84, 115.5, 10.87, 115.4, -35.21, 100.5, -35.21, 100.6, 10.84, 115.5, 18.46, 93.32, 16.43, 91.04, 16.55, 90.94, 18.56, 93.22, 16.43, 91.04, 18.46, 93.32, 18.56, 93.22, 16.55, 90.94, 36.41, 43.88, 31.77, 45.1, 31.81, 45.24, 36.46, 44.01, 40.11, -1.765, 40.46, 0.6084, 40.61, 0.5891, 40.25, -1.801, 19.01, 7.003, 22.4, 5.972, 22.34, 11.74, 18.06, 11.05, 0.7751, 0.2249, 0.5, 0.2218, 0.5, 0.05176, 0.7682, 0.05872, 14.25, 114.4, 13.41, 115.4, 13.33, 115.2, 14.13, 114.3, 0.3011, 0.9495, 0.0365, 0.8681, 0.000183, 0.905, 0.3094, 0.9993, 0.5151, 0.0, 1.0, 0.0, 1.0, 1.0, 0.5151, 1.0, 0.00708, 0.99, 0.00354, 0.99, 0.00354, 0.9893, 0.00708, 0.9893, 0.4672, 1.0, 0.0, 1.0, 0.0, 0.0, 0.4672, 0.0, 19.94, 51.93, 16.84, 55.48, 16.97, 55.57, 20.07, 52.03, 39.15, -45.44, 39.15, -6.755, 39.29, -6.778, 39.3, -45.44, 16.84, 55.48, 19.94, 51.93, 20.07, 52.03, 16.97, 55.57, 19.94, 51.93, 16.84, 55.48, 16.97, 55.57, 20.07, 52.03, 0.09076, 0.989, 0.09119, 0.9891, 0.09119, 0.9916, 0.09076, 0.9917, 13.33, 115.2, 11.98, 115.6, 12.0, 115.7, 13.41, 115.4, 11.18, 70.53, 12.19, 64.91, 12.32, 64.96, 11.33, 70.53, 11.69, 80.38, 12.89, 84.53, 13.06, 84.44, 11.85, 80.35, 19.31, 94.21, 18.46, 93.32, 18.56, 93.22, 19.42, 94.13, 16.43, 91.04, 18.46, 93.32, 18.56, 93.22, 16.55, 90.94, 40.11, -1.765, 39.49, -4.298, 39.63, -4.331, 40.25, -1.801, 40.25, -1.801, 39.63, -4.331, 39.49, -4.298, 40.11, -1.765, 20.08, 96.4, 19.99, 95.15, 19.85, 95.22, 19.93, 96.4, 18.06, -10.94, 11.55, -11.54, 22.28, -13.75, 0.4346, 0.9093, 0.4465, 0.9093, 0.4465, 0.9093, 0.4346, 0.9093, -18.06, 11.05, -11.55, 11.6, -22.36, 11.65, 19.31, 94.21, 19.85, 95.22, 19.99, 95.15, 19.42, 94.13, 19.85, 95.22, 19.31, 94.21, 19.42, 94.13, 19.99, 95.15, 14.25, 59.79, 16.84, 55.48, 16.97, 55.57, 14.38, 59.84, 16.84, 55.48, 14.25, 59.79, 14.38, 59.84, 16.97, 55.57, 18.06, -10.94, 22.28, -13.75, 22.4, -9.564, 19.01, -7.06, 23.49, 49.06, 19.94, 51.93, 20.07, 52.03, 23.59, 49.17, 14.52, 88.09, 16.43, 91.04, 16.55, 90.94, 14.67, 88.02, 14.13, 114.3, 19.66, 97.68, 19.81, 97.72, 14.25, 114.4, 39.4, 42.25, 37.99, 43.39, 37.91, 43.27, 39.28, 42.16, 12.89, 84.53, 11.69, 80.38, 11.85, 80.35, 13.06, 84.44, 10.87, 115.4, 11.98, 115.6, 12.0, 115.7, 10.84, 115.5, 0.3245, 0.8667, 0.3294, 0.8719, 0.3521, 0.861, 0.3388, 0.8469, 19.01, -7.06, 22.4, -9.564, 22.4, -1.607, 19.31, -0.1113, 11.73, 11.52, 18.06, 11.05, 22.34, 11.74, 16.84, 55.48, 14.25, 59.79, 14.38, 59.84, 16.97, 55.57, 27.45, 46.81, 31.77, 45.1, 31.81, 45.24, 27.52, 46.94, -11.74, -13.71, -18.06, -10.94, -22.52, -13.74, 11.98, 115.6, 13.33, 115.2, 13.41, 115.4, 12.0, 115.7, 19.93, 96.4, 19.85, 95.22, 19.99, 95.15, 20.08, 96.4, 11.06, 75.7, 11.69, 80.38, 11.85, 80.35, 11.21, 75.7, 14.67, 88.02, 16.55, 90.94, 16.43, 91.04, 14.52, 88.09, 0.0, 11.76, 0.0, 11.52, -11.63, 11.53, -11.55, 11.6, 40.46, 38.97, 40.46, 0.6084, 40.61, 0.5891, 40.6, 39.0, 39.28, 42.16, 40.15, 40.69, 40.28, 40.73, 39.4, 42.25, 11.55, 11.6, 18.06, 11.05, 11.73, 11.52, 0.4144, 0.9208, 0.4084, 0.931, 0.4084, 0.931, 0.4144, 0.9208, 40.25, -1.801, 39.63, -4.331, 39.49, -4.298, 40.11, -1.765, 19.31, 94.21, 19.85, 95.22, 19.99, 95.15, 19.42, 94.13, 11.69, 80.38, 12.89, 84.53, 13.06, 84.44, 11.85, 80.35, 12.89, 84.53, 11.69, 80.38, 11.85, 80.35, 13.06, 84.44, -11.55, -11.54, -18.06, -10.94, -11.74, -13.71, 36.41, 43.88, 31.77, 45.1, 31.81, 45.24, 36.46, 44.01, 20.08, 96.4, 19.99, 95.15, 19.85, 95.22, 19.93, 96.4, 13.41, 115.4, 14.25, 114.4, 14.13, 114.3, 13.33, 115.2, 13.41, 115.4, 14.25, 114.4, 14.13, 114.3, 13.33, 115.2, 13.33, 115.2, 11.98, 115.6, 12.0, 115.7, 13.41, 115.4, 11.98, 115.6, 13.33, 115.2, 13.41, 115.4, 12.0, 115.7, 27.45, 46.81, 31.77, 45.1, 31.81, 45.24, 27.52, 46.94, 19.85, 95.22, 19.31, 94.21, 19.42, 94.13, 19.99, 95.15, -35.21, 100.5, 10.87, 115.4, 10.84, 115.5, -35.21, 100.6, 14.67, 88.02, 16.55, 90.94, 16.43, 91.04, 14.52, 88.09, 14.52, 88.09, 16.43, 91.04, 16.55, 90.94, 14.67, 88.02, 11.69, 80.38, 11.06, 75.7, 11.21, 75.7, 11.85, 80.35, 11.06, 75.7, 11.69, 80.38, 11.85, 80.35, 11.21, 75.7, 19.94, 51.93, 23.49, 49.06, 23.59, 49.17, 20.07, 52.03, 23.49, 49.06, 19.94, 51.93, 20.07, 52.03, 23.59, 49.17, 40.46, 38.97, 40.15, 40.69, 40.28, 40.73, 40.6, 39.0, 39.29, -6.778, 39.63, -4.331, 39.49, -4.298, 39.15, -6.755, 40.15, 40.69, 40.46, 38.97, 40.6, 39.0, 40.28, 40.73, 40.46, 38.97, 40.15, 40.69, 40.28, 40.73, 40.6, 39.0, 19.94, 51.93, 23.49, 49.06, 23.59, 49.17, 20.07, 52.03, 14.25, 59.79, 16.84, 55.48, 16.97, 55.57, 14.38, 59.84, 11.21, 75.7, 11.33, 70.53, 11.18, 70.53, 11.06, 75.7, 11.06, 75.7, 11.18, 70.53, 11.33, 70.53, 11.21, 75.7, 27.52, 46.94, 23.59, 49.17, 23.49, 49.06, 27.45, 46.81, 31.77, 45.1, 27.45, 46.81, 27.52, 46.94, 31.81, 45.24, 27.45, 46.81, 23.49, 49.06, 23.59, 49.17, 27.52, 46.94, 31.77, 45.1, 27.45, 46.81, 27.52, 46.94, 31.81, 45.24, 12.19, 64.91, 11.18, 70.53, 11.33, 70.53, 12.32, 64.96, 11.18, 70.53, 12.19, 64.91, 12.32, 64.96, 11.33, 70.53, 39.29, -6.778, 39.63, -4.331, 39.49, -4.298, 39.15, -6.755, 39.15, -6.755, 39.49, -4.298, 39.63, -4.331, 39.29, -6.778, 18.46, 93.32, 16.43, 91.04, 16.55, 90.94, 18.56, 93.22, 14.25, 59.79, 12.19, 64.91, 12.32, 64.96, 14.38, 59.84, 36.46, 44.01, 31.81, 45.24, 31.77, 45.1, 36.41, 43.88, -22.36, 11.65, -11.55, 11.6, -11.63, 11.53, 39.15, -6.755, 39.49, -4.298, 39.63, -4.331, 39.29, -6.778, 14.38, 59.84, 12.32, 64.96, 12.19, 64.91, 14.25, 59.79, 40.46, 0.6084, 40.11, -1.765, 40.25, -1.801, 40.61, 0.5891, 40.46, 0.6084, 40.11, -1.765, 40.25, -1.801, 40.61, 0.5891, 40.11, -1.765, 40.46, 0.6084, 40.61, 0.5891, 40.25, -1.801, 40.15, 40.69, 40.46, 38.97, 40.6, 39.0, 40.28, 40.73, 37.91, 43.27, 36.41, 43.88, 36.46, 44.01, 37.99, 43.39, 36.41, 43.88, 37.91, 43.27, 37.99, 43.39, 36.46, 44.01, 37.91, 43.27, 36.41, 43.88, 36.46, 44.01, 37.99, 43.39, 0.5, 0.5, 0.2218, 0.5, 0.2249, 0.2249, 0.5, 0.2218, 22.28, -13.75, 11.55, -11.54, 11.81, -13.66, -35.21, -45.44, 39.15, -45.44, 39.3, -45.44, -35.21, -45.44, 19.01, 7.003, 19.31, -0.1113, 22.4, -1.607, 22.4, 5.972, -35.21, 100.6, -35.21, -45.44, -35.21, -45.44, -35.21, 100.5, 19.93, 96.4, 19.66, 97.68, 19.81, 97.72, 20.08, 96.4, 19.66, 97.68, 19.93, 96.4, 20.08, 96.4, 19.81, 97.72, 19.66, 97.68, 19.93, 96.4, 20.08, 96.4, 19.81, 97.72, 40.6, 39.0, 40.61, 0.5891, 40.46, 0.6084, 40.46, 38.97, 11.98, 115.6, 10.87, 115.4, 10.84, 115.5, 12.0, 115.7, 39.4, 42.25, 37.99, 43.39, 37.91, 43.27, 39.28, 42.16, 10.87, 115.4, 11.98, 115.6, 12.0, 115.7, 10.84, 115.5, 11.98, 115.6, 10.87, 115.4, 10.84, 115.5, 12.0, 115.7, 0.04187, 0.8526, 0.06915, 0.788, 0.3245, 0.8666, 0.3066, 0.9344, -19.01, -7.06, -19.31, -0.1113, -22.38, -1.931, -22.39, -8.765, 0.4729, 0.9541, 0.475, 0.9426, 0.475, 0.9426, 0.4729, 0.9541, 16.84, 55.48, 19.94, 51.93, 20.07, 52.03, 16.97, 55.57, 18.46, 93.32, 19.31, 94.21, 19.42, 94.13, 18.56, 93.22, 18.46, 93.32, 19.31, 94.21, 19.42, 94.13, 18.56, 93.22, 19.31, 94.21, 18.46, 93.32, 18.56, 93.22, 19.42, 94.13, 0.0274, 0.9995, 0.0274, 0.9932, 0.04205, 0.9932, 0.04205, 0.9995, 0.4467, 0.9092, 0.4347, 0.9092, 0.4347, 0.9092, 0.4467, 0.9092])
me_junglek.materials.append(mat_junglekmarquee)
me_junglek.materials.append(mat_junglekmonitor)
me_junglek.materials.append(mat_junglekbezel)
me_junglek.materials.append(mat_junglektextures)
me_junglek.materials.append(mat_junglekshiny)
me_junglek.use_remesh_fix_poles = True
me_junglek.use_remesh_preserve_attributes = False
me_junglek.update()

# ---- objects
ob_junglek = bpy.data.objects.new('junglek', me_junglek)

# ---- transforms, parenting, visibility, modifiers, constraints
ob_junglek.location = (0.0024, -0.153, 0.9362)
ob_junglek.rotation_euler = (1.571, 0.0, 0.0)
_m = ob_junglek.modifiers.new('Auto Smooth', 'NODES')
_m.node_group = ng_auto_smooth
_gi = [s.identifier for s in ng_auto_smooth.interface.items_tree if s.item_type == 'SOCKET' and s.in_out == 'INPUT']
_m[_gi[1]] = 1.047  # Angle
_m = ob_junglek.modifiers.new('WeightedNormal', 'WEIGHTED_NORMAL')
_m.keep_sharp = True

# ---- collection membership
scene.collection.objects.link(ob_junglek)

# ---- scene / render settings (as saved in the file)
scene.frame_start = 1; scene.frame_end = 250; scene.frame_set(1)
scene.render.engine = 'BLENDER_EEVEE_NEXT'
scene.cycles.use_denoising = False
scene.cycles.samples = 128
scene.cycles.sampling_pattern = 'TABULATED_SOBOL'
scene.cycles.use_adaptive_sampling = False
scene.cycles.use_light_tree = False
scene.view_settings.view_transform = 'Filmic'
bpy.context.view_layer.update()

# ---- added for rendering (the .blend has no active camera and no usable light): camera, sun
cam_auto = bpy.data.cameras.new('AutoCamera')
cam_auto.lens = 50.0
cam_auto.sensor_width = 36.0
cam_auto.clip_end = 1000.0
ob_auto_camera = bpy.data.objects.new('AutoCamera', cam_auto)
scene.collection.objects.link(ob_auto_camera)
ob_auto_camera.location = (1.79246, -2.15095, 2.27165)
ob_auto_camera.rotation_euler = (1.09748, -7.21219e-08, 0.694738)
scene.camera = ob_auto_camera
light_auto_sun = bpy.data.lights.new('AutoSun', 'SUN')
light_auto_sun.energy = 3.0
light_auto_sun.angle = 0.0523599
ob_auto_sun = bpy.data.objects.new('AutoSun', light_auto_sun)
scene.collection.objects.link(ob_auto_sun)
ob_auto_sun.rotation_euler = (0.872665, 0.174533, 0.523599)
bpy.context.view_layer.update()
